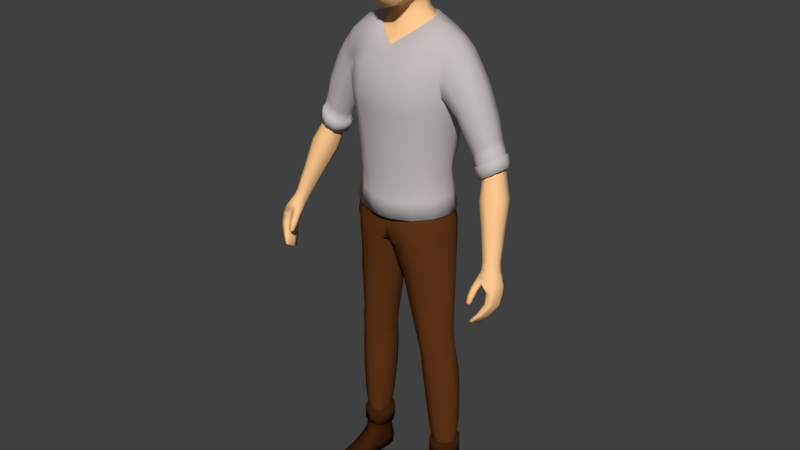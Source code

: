 # Source: RPGPlayer.blend  (saved by Blender 2.78.0; exported with 4.5.12 LTS)
import bpy
from mathutils import Matrix  # noqa: F401  (used for matrix-valued properties, if any)

bpy.ops.wm.read_factory_settings(use_empty=True)
scene = bpy.context.scene
scene.name = 'Scene'

# ---- collections
col_collection_1 = bpy.data.collections.new('Collection 1'); scene.collection.children.link(col_collection_1)
col_collection_2 = bpy.data.collections.new('Collection 2'); scene.collection.children.link(col_collection_2)
col_collection_11 = bpy.data.collections.new('Collection 11'); scene.collection.children.link(col_collection_11)
col_collection_12 = bpy.data.collections.new('Collection 12'); scene.collection.children.link(col_collection_12)
col_collection_13 = bpy.data.collections.new('Collection 13'); scene.collection.children.link(col_collection_13)

# ---- materials (node trees are filled in below, after node groups)
mat_skin = bpy.data.materials.new('Skin')
mat_skin.alpha_threshold = 0.0
mat_skin.use_transparent_shadow = False
mat_skin.diffuse_color = (1.0, 0.5884, 0.2773, 1.0)
mat_skin.roughness = 0.5
mat_skin.specular_intensity = 0.0
mat_pants = bpy.data.materials.new('Pants')
mat_pants.alpha_threshold = 0.0
mat_pants.use_transparent_shadow = False
mat_pants.diffuse_color = (0.1282, 0.03921, 0.01001, 1.0)
mat_pants.roughness = 0.5
mat_pants.specular_intensity = 0.0
mat_pants.line_color = (0.0, 0.0, 0.0, 1.0)
mat_shirt = bpy.data.materials.new('Shirt')
mat_shirt.alpha_threshold = 0.0
mat_shirt.use_transparent_shadow = False
mat_shirt.diffuse_color = (0.5705, 0.5206, 0.5206, 1.0)
mat_shirt.roughness = 0.5
mat_shirt.specular_intensity = 0.0
mat_shoes = bpy.data.materials.new('Shoes')
mat_shoes.alpha_threshold = 0.0
mat_shoes.use_transparent_shadow = False
mat_shoes.diffuse_color = (0.04955, 0.01551, 0.004561, 1.0)
mat_shoes.roughness = 0.5
mat_shoes.specular_intensity = 0.0

# ---- material node trees

# ---- world
world_world = bpy.data.worlds.new('World'); scene.world = world_world
world_world.color = (0.05088, 0.05088, 0.05088)
world_world.use_sun_shadow = False
world_world.sun_shadow_jitter_overblur = 0.0
world_world.cycles.sampling_method = 'MANUAL'

# ---- meshes
me_cube = bpy.data.meshes.new('Cube')
me_cube.from_pydata([(0.03403, 0.07692, 1.741), (0.03356, 0.06538, 1.653), (0.07583, 0.02442, 1.651), (0.07677, 0.03018, 1.733), (0.0754, -0.05268, 1.723), (0.07164, -0.05463, 1.632), (0.02928, -0.1053, 1.613), (0.03267, -0.1033, 1.721), (0.04285, 0.01653, 1.586), (0.02995, -0.05521, 1.571), (0.03372, 0.02971, 1.793), (0.03372, -0.05268, 1.788), (0.0, 0.0802, 1.744), (0.03551, 0.07779, 1.696), (0.0, 0.06867, 1.649), (0.0807, 0.03042, 1.69), (0.08028, -0.01061, 1.73), (0.07795, -0.05529, 1.676), (0.07703, -0.01255, 1.642), (0.03276, -0.1091, 1.668), (0.0, -0.1076, 1.722), (0.0, -0.1094, 1.607), (0.02834, -0.0187, 1.573), (0.0, -0.05664, 1.563), (0.0, 0.03114, 1.802), (0.0, -0.0548, 1.796), (0.03515, -0.01073, 1.796), (0.03817, 0.04551, 1.6), (0.03236, 0.06135, 1.776), (0.06223, 0.06195, 1.735), (0.06141, 0.05186, 1.655), (0.05177, -0.05388, 1.591), (0.05349, 0.0176, 1.606), (0.06184, 0.02839, 1.77), (0.0615, -0.05055, 1.764), (0.06019, -0.08668, 1.719), (0.05512, -0.08976, 1.622), (0.02967, -0.08918, 1.573), (0.03202, -0.08668, 1.765), (0.08435, -0.01121, 1.684), (0.06506, 0.06246, 1.695), (0.0527, -0.0155, 1.597), (0.06451, -0.01053, 1.77), (0.06093, -0.09111, 1.67), (0.04886, -0.07998, 1.589), (0.05256, -0.07633, 1.751), (0.04879, 0.04151, 1.617), (0.05347, 0.05222, 1.762), (0.0, 0.08128, 1.696), (0.0, -0.1156, 1.668), (0.0, -0.02409, 1.567), (0.0, -0.01091, 1.806), (0.0, 0.05716, 1.602), (0.0, 0.06397, 1.782), (0.0, -0.09309, 1.566), (0.0, -0.09034, 1.771), (0.1244, 0.06256, 0.9792), (0.1295, -0.03072, 0.9838), (0.1256, -0.02888, 1.162), (0.1517, 0.06082, 1.48), (0.1359, 0.05198, 1.242), (0.1261, 0.04821, 1.162), (0.0, 0.08455, 0.8956), (0.0, -0.06838, 0.8943), (0.0, 0.07948, 1.515), (0.0, -0.03847, 1.487), (0.1351, -0.02995, 1.242), (0.0, 0.08486, 1.115), (0.0, 0.08963, 1.197), (0.0, 0.1188, 1.319), (0.0, -0.09102, 1.192), (0.0, -0.08867, 1.107), (0.01728, 0.08576, 0.8971), (0.0142, -0.06906, 0.8928), (0.06348, 0.07253, 1.517), (0.0625, -0.03847, 1.487), (0.05963, -0.08698, 1.123), (0.06643, -0.09134, 1.208), (0.07697, -0.1068, 1.308), (0.07273, 0.1207, 1.327), (0.063, 0.09, 1.21), (0.05419, 0.08345, 1.129), (0.1597, 0.06815, 0.06917), (0.165, 0.01213, 0.07273), (0.1141, 0.06589, 0.06918), (0.1181, 0.0004562, 0.07273), (0.1468, -0.009802, 0.4978), (0.1487, 0.04866, 0.4981), (0.08565, 0.05711, 0.4966), (0.08735, -0.01911, 0.4961), (0.1453, 0.04394, 0.5615), (0.07578, 0.05363, 0.5557), (0.07656, -0.02778, 0.5554), (0.1415, -0.0153, 0.5611), (0.1414, 0.05679, 0.7926), (0.05209, 0.0696, 0.7712), (0.0413, -0.05867, 0.7692), (0.1422, -0.02882, 0.7932), (0.1657, 0.0037, 0.3346), (0.1582, 0.066, 0.3328), (0.09954, 0.0738, 0.3335), (0.09685, -0.008195, 0.3343), (0.133, 0.06222, 0.9169), (0.04054, 0.07918, 0.8632), (0.02904, -0.06564, 0.8578), (0.1351, -0.03293, 0.9191), (0.0, 0.09303, 1.04), (0.1199, -0.0293, 1.092), (0.1203, 0.04955, 1.091), (0.0, -0.08544, 1.036), (0.04404, 0.09069, 1.05), (0.04827, -0.08458, 1.048), (0.1462, -0.01412, 0.5257), (0.1475, 0.0447, 0.5262), (0.07978, 0.05465, 0.5231), (0.08293, -0.02259, 0.5224), (0.07993, 0.09759, 0.9421), (0.07917, -0.06241, 0.9421), (0.1098, 0.07325, 1.501), (0.1096, -0.023, 1.484), (0.09728, -0.06351, 1.14), (0.1054, -0.06647, 1.225), (0.1167, -0.07725, 1.325), (0.1171, 0.1054, 1.332), (0.1053, 0.07824, 1.226), (0.09681, 0.07187, 1.146), (0.1358, 0.07451, 0.06917), (0.1398, 0.003133, 0.07273), (0.1141, -0.037, 0.4962), (0.1192, 0.06387, 0.4979), (0.1112, 0.05951, 0.5591), (0.1082, -0.04104, 0.5583), (0.09776, -0.06716, 0.7812), (0.0987, 0.08747, 0.7803), (0.129, -0.01505, 0.3344), (0.1301, 0.08591, 0.3338), (0.08986, 0.09441, 0.8874), (0.08803, -0.06823, 0.8885), (0.08959, -0.06467, 1.068), (0.08851, 0.07585, 1.072), (0.1166, 0.05996, 0.5254), (0.1118, -0.04106, 0.523), (0.1466, 0.08666, 1.417), (0.142, -0.03904, 1.411), (0.0, 0.1213, 1.42), (0.07532, -0.09608, 1.392), (0.07245, 0.1189, 1.426), (0.1164, 0.1079, 1.423), (0.1168, -0.06899, 1.405), (0.0, -0.08167, 0.969), (0.03245, -0.08122, 0.9751), (0.0, 0.1005, 0.9695), (0.1241, -0.0306, 1.041), (0.1192, 0.05908, 1.036), (0.03161, 0.09934, 0.9753), (0.08314, -0.0654, 1.008), (0.08261, 0.09251, 1.002), (0.0, -0.1002, 1.379), (0.0, -0.1102, 1.309), (0.1355, 0.03544, 0.9885), (0.0, 0.05042, 0.8902), (0.1308, 0.02968, 1.164), (0.1404, 0.03248, 1.24), (0.1527, 0.04228, 1.328), (0.009133, 0.04862, 0.8876), (0.07714, 0.02429, 1.522), (0.163, 0.05196, 0.06921), (0.1129, 0.04942, 0.06921), (0.07271, 0.03711, 0.4952), (0.1612, 0.03333, 0.4985), (0.1562, 0.02899, 0.5619), (0.0622, 0.03309, 0.5538), (0.02768, 0.03469, 0.7672), (0.1558, 0.03271, 0.7952), (0.0879, 0.04764, 0.3331), (0.1708, 0.04335, 0.3334), (0.147, 0.03517, 0.9237), (0.0165, 0.04041, 0.8525), (0.1249, 0.03044, 1.095), (0.1605, 0.02968, 0.5266), (0.06633, 0.034, 0.5214), (0.1145, 0.02611, 1.506), (0.1287, 0.03323, 1.045), (0.3842, -0.04684, 0.8803), (0.3874, -0.07941, 0.8916), (0.3415, -0.1022, 0.8866), (0.3574, -0.04384, 0.8782), (0.3766, -0.09556, 0.8945), (0.3887, -0.06296, 0.885), (0.3407, -0.07046, 0.8816), (0.2671, 0.03332, 1.124), (0.317, 0.02401, 1.155), (0.2884, -0.007837, 1.143), (0.2985, 0.05854, 1.136), (0.2724, -0.002068, 1.134), (0.3113, 0.004191, 1.156), (0.315, 0.04744, 1.148), (0.2692, 0.0467, 1.124), (0.1569, 0.06784, 1.351), (0.1816, 0.06126, 1.451), (0.1702, -0.005968, 1.453), (0.1561, -0.02757, 1.348), (0.166, 0.08126, 1.407), (0.1591, -0.02875, 1.399), (0.1792, 0.02556, 1.464), (0.1576, 0.04122, 1.33), (0.1441, 0.02724, 1.49), (0.1452, -0.0372, 1.341), (0.1436, -0.008116, 1.475), (0.1454, 0.07094, 1.349), (0.3441, -0.05786, 0.8818), (0.3124, -0.03983, 1.077), (0.3206, 0.03829, 1.06), (0.291, -0.03813, 1.068), (0.2818, 0.009475, 1.053), (0.2851, 0.0251, 1.05), (0.3476, 0.02556, 1.074), (0.3492, -0.0006882, 1.083), (0.3403, -0.02646, 1.085), (0.2339, -0.01701, 1.233), (0.2466, -0.02231, 1.255), (0.2704, 0.05639, 1.284), (0.2523, 0.06896, 1.255), (0.2773, 0.02519, 1.296), (0.2675, -0.005899, 1.286), (0.2235, 0.03644, 1.212), (0.231, 0.05578, 1.225), (0.2835, -0.00847, 1.156), (0.2908, 0.06034, 1.157), (0.307, 0.004495, 1.172), (0.2648, 0.04979, 1.142), (0.2671, -0.001826, 1.145), (0.3081, 0.04786, 1.17), (0.3115, 0.02297, 1.174), (0.2612, 0.03514, 1.138), (0.3481, -0.1496, 0.7677), (0.3474, -0.1093, 0.7464), (0.355, -0.1496, 0.7677), (0.3548, -0.1093, 0.7464), (0.3789, -0.1205, 0.8198), (0.3772, -0.06759, 0.8002), (0.3955, -0.06759, 0.8002), (0.396, -0.1205, 0.8198), (0.3769, -0.1119, 0.8493), (0.3749, -0.05268, 0.8315), (0.3953, -0.05268, 0.8315), (0.3958, -0.1119, 0.8493), (0.3635, -0.0877, 0.7693), (0.3784, -0.0877, 0.7693), (0.3788, -0.1343, 0.7904), (0.365, -0.1343, 0.7904), (0.3348, -0.1439, 0.8147), (0.3343, -0.1206, 0.8611), (0.3337, -0.1352, 0.8107), (0.3415, -0.1433, 0.8153), (0.3547, -0.1098, 0.8739), (0.3415, -0.1349, 0.8115), (0.3545, -0.08989, 0.8605), (0.3325, -0.1345, 0.8401), (0.3295, -0.1211, 0.8309), (0.3467, -0.12, 0.8312), (0.3468, -0.1357, 0.8393), (0.3457, -0.1223, 0.7514), (0.3455, -0.1367, 0.7599), (0.3493, -0.1245, 0.8548), (0.3567, -0.1367, 0.7599), (0.3565, -0.1223, 0.7514), (0.4004, -0.08275, 0.8068), (0.3998, -0.1011, 0.8142), (0.3727, -0.09927, 0.8137), (0.3724, -0.08275, 0.8068), (0.4008, -0.07151, 0.8374), (0.4008, -0.09033, 0.8434), (0.369, -0.09033, 0.8434), (0.369, -0.07151, 0.8374), (0.361, -0.117, 0.7838), (0.3621, -0.1017, 0.7763), (0.3824, -0.1017, 0.7763), (0.3819, -0.1186, 0.7844), (0.3485, -0.1073, 0.8464), (0.3652, -0.04805, 0.8538), (0.3921, -0.04805, 0.8538), (0.3892, -0.1039, 0.8736), (0.3994, -0.06645, 0.8604), (0.3994, -0.08485, 0.8669), (0.3306, -0.1044, 0.8562), (0.3575, -0.06645, 0.8604), (0.3603, -0.08189, 0.9245), (0.3399, -0.08235, 0.9202), (0.3342, -0.04645, 0.9123), (0.3752, -0.05513, 0.9194), (0.3501, -0.03651, 0.9119), (0.3329, -0.05607, 0.9133), (0.3742, -0.04166, 0.9161), (0.3734, -0.06941, 0.9236), (0.2037, -0.01674, 1.287), (0.233, 0.06157, 1.37), (0.2381, 0.02646, 1.384), (0.1959, 0.0379, 1.263), (0.2126, -0.02606, 1.323), (0.2161, 0.07321, 1.327), (0.2306, -0.007138, 1.374), (0.2023, 0.06053, 1.284), (0.1134, -0.133, -0.00491), (0.1156, -0.1371, 0.0146), (0.1178, 0.07146, -0.001581), (0.1877, -0.1304, -0.00491), (0.1864, -0.1345, 0.0146), (0.1592, 0.07414, -0.001581), (0.1197, -0.01511, 0.006025), (0.1747, -0.01175, 0.003914), (0.1645, 0.05401, -0.002362), (0.115, 0.05082, -0.002362), (0.138, 0.08197, -0.001249), (0.1496, -0.136, -0.00491), (0.15, -0.1401, 0.0146), (0.1436, -0.01375, 0.003914), (0.1394, 0.05696, -0.002197), (0.1129, -0.08862, -0.00449), (0.1846, -0.084, -0.00449), (0.1462, -0.07864, 0.0285), (0.1215, -0.08067, 0.0285), (0.1746, -0.07354, 0.0285), (0.148, -0.08636, -0.00449), (0.1075, -0.141, 0.005726), (0.1357, 0.08728, 0.03073), (0.1946, -0.1373, 0.005726), (0.1733, -0.001271, 0.03863), (0.1668, 0.05741, 0.0313), (0.1626, 0.07765, 0.03118), (0.1118, 0.07427, 0.03134), (0.1093, 0.05377, 0.03138), (0.1104, -0.01053, 0.03863), (0.1501, -0.1424, 0.005726), (0.1102, -0.08514, 0.012), (0.186, -0.07785, 0.012), (0.179, -0.04506, -0.0009697), (0.122, -0.04273, 0.04598), (0.116, -0.04912, -0.0009697), (0.1431, -0.04062, 0.04598), (0.1692, -0.03576, 0.04505), (0.1456, -0.04721, -0.0009697), (0.1757, -0.03848, 0.0271), (0.1122, -0.04587, 0.02464), (0.1598, 0.01458, 0.08743), (0.1567, 0.06461, 0.08645), (0.1184, 0.0621, 0.08648), (0.1207, 0.008109, 0.08743), (0.1387, 0.008009, 0.08743), (0.1369, 0.07098, 0.08648), (0.1153, 0.04835, 0.08648), (0.1617, 0.04885, 0.0865), (0.16, 0.06643, 0.217), (0.1092, 0.06838, 0.2179), (0.1067, -0.001605, 0.2204), (0.1654, 0.009687, 0.2204), (0.1351, -0.005782, 0.2204), (0.1349, 0.07546, 0.2178), (0.09966, 0.05292, 0.2177), (0.17, 0.04613, 0.2175), (0.04204, 0.05684, 1.55), (0.05518, 0.0219, 1.541), (0.03635, -0.01328, 1.525), (0.0, 0.06743, 1.553), (0.0, -0.0238, 1.518), (0.04695, 0.01913, 1.564), (0.02932, -0.01257, 1.551), (0.0, 0.05976, 1.576), (0.03739, 0.04916, 1.576), (0.0, -0.02115, 1.544), (0.3319, -0.1321, 0.813), (0.3435, -0.1313, 0.8137), (0.3435, -0.1437, 0.8194), (0.3336, -0.1438, 0.8188), (0.3361, -0.0008908, 0.9824), (0.3095, -0.02486, 0.9797), (0.3615, -0.009648, 0.9915), (0.3574, -0.0488, 1.001), (0.3396, -0.06203, 0.9978), (0.3183, -0.06129, 0.9907), (0.3118, -0.01238, 0.9778), (0.3628, -0.02921, 0.9974), (0.369, -0.08842, 0.9054), (0.3437, -0.09157, 0.9), (0.3414, -0.05461, 0.894), (0.3813, -0.06073, 0.8983), (0.3548, -0.04339, 0.8919), (0.3393, -0.06495, 0.8944), (0.3787, -0.04706, 0.8946), (0.3798, -0.07479, 0.904), (0.1373, 0.08505, 0.002817), (0.1906, -0.1328, -0.003558), (0.176, -0.01041, 0.008329), (0.1657, 0.05549, 0.00192), (0.1602, 0.07669, 0.002585), (0.1157, 0.07392, 0.002605), (0.1128, 0.05223, 0.00193), (0.1173, -0.01453, 0.01017), (0.1499, -0.1383, -0.003558), (0.111, -0.08818, -0.002393), (0.1866, -0.08322, -0.002393), (0.1111, -0.1355, -0.003558), (0.1141, -0.0487, 0.002287), (0.1807, -0.04409, 0.002287), (0.0, 0.1133, 1.3), (0.07587, -0.1002, 1.293), (0.07078, 0.1149, 1.302), (0.1148, 0.1003, 1.309), (0.1149, -0.07557, 1.304), (0.1511, 0.04115, 1.309), (0.0, -0.1031, 1.292), (0.1436, 0.0645, 1.313), (0.1439, -0.03585, 1.316), (0.1433, -0.01859, 0.623), (0.1469, 0.0459, 0.6235), (0.06657, 0.05655, 0.614), (0.06308, -0.03565, 0.6135), (0.1057, -0.0464, 0.6184), (0.1087, 0.06694, 0.6183), (0.05271, 0.03319, 0.6123), (0.1562, 0.02985, 0.6241), (0.1329, 0.006896, 0.9865), (0.1285, 0.004324, 1.163), (0.138, 0.005501, 1.241), (0.1639, 0.03478, 0.07073), (0.0732, 0.01406, 0.4956), (0.06212, 0.007618, 0.5543), (0.02282, -0.005766, 0.7667), (0.08796, 0.02305, 0.3332), (0.01106, -0.005724, 0.8523), (0.1226, 0.004557, 1.093), (0.06747, 0.01085, 0.5218), (0.06595, -0.0668, 1.445), (0.1127, -0.04284, 1.45), (0.1266, 0.005619, 1.043), (0.0, -0.003903, 0.8921), (0.007969, -0.00215, 0.8898), (0.1151, 0.02829, 0.07073), (0.1592, 0.01763, 0.4984), (0.1542, 0.0126, 0.5619), (0.1563, 0.004894, 0.7945), (0.1716, 0.02586, 0.334), (0.1482, 0.004728, 0.9224), (0.1588, 0.01365, 0.5266), (0.0, -0.06721, 1.44), (0.341, -0.08416, 0.8838), (0.3029, -0.001528, 1.151), (0.2683, 0.01844, 1.128), (0.3827, -0.08638, 0.8929), (0.1667, -0.01725, 1.431), (0.1571, 0.01159, 1.331), (0.1491, 0.009324, 1.329), (0.1429, -0.02146, 1.447), (0.3301, -0.03237, 1.082), (0.2843, -0.01095, 1.059), (0.2254, 0.01425, 1.218), (0.26, -0.01363, 1.276), (0.2629, 0.01953, 1.14), (0.2983, -0.001688, 1.166), (0.3466, -0.1423, 0.7633), (0.3488, -0.1147, 0.85), (0.3981, -0.1094, 0.8166), (0.3987, -0.09964, 0.8459), (0.3805, -0.1254, 0.787), (0.3342, -0.139, 0.8124), (0.3415, -0.1385, 0.8132), (0.3546, -0.09847, 0.8663), (0.3467, -0.1268, 0.8347), (0.3308, -0.1269, 0.8348), (0.356, -0.1423, 0.7633), (0.3754, -0.1084, 0.8163), (0.3724, -0.09964, 0.8459), (0.3627, -0.1245, 0.7866), (0.395, -0.09305, 0.8698), (0.3322, -0.1114, 0.8583), (0.3678, -0.0748, 0.924), (0.3345, -0.06744, 0.916), (0.2238, -0.01598, 1.356), (0.1977, 0.01364, 1.27), (0.117, 0.02238, 0.001257), (0.1689, 0.02564, 0.0003459), (0.1412, 0.02645, 0.0004392), (0.1098, 0.02603, 0.03451), (0.1696, 0.0321, 0.03447), (0.1176, 0.03099, 0.08689), (0.1609, 0.03407, 0.0869), (0.171, 0.03007, 0.2186), (0.09942, 0.0269, 0.2185), (0.3326, -0.1371, 0.8155), (0.3435, -0.1366, 0.8162), (0.3119, -0.04053, 0.9839), (0.3497, -0.0545, 0.9995), (0.3751, -0.08067, 0.9046), (0.3401, -0.07656, 0.8966), (0.1701, 0.02706, 0.004685), (0.1147, 0.02343, 0.005485), (0.1476, 0.007907, 1.31), (0.048, 0.003195, 0.6119), (0.1594, 0.009696, 0.624), (0.1645, -0.02565, 1.339), (0.191, 0.06099, 1.438), (0.1902, 0.02572, 1.451), (0.1644, 0.04063, 1.321), (0.1686, -0.02827, 1.385), (0.176, 0.07799, 1.393), (0.181, -0.006176, 1.439), (0.1664, 0.0642, 1.346), (0.1643, 0.01195, 1.32), (0.1768, -0.01703, 1.418), (0.3025, 0.05496, 1.123), (0.2697, 0.0291, 1.111), (0.3208, 0.04357, 1.135), (0.3165, -0.001234, 1.143), (0.2927, -0.0135, 1.131), (0.2757, -0.00845, 1.122), (0.272, 0.04288, 1.111), (0.3227, 0.01964, 1.142), (0.2711, 0.01324, 1.116), (0.3077, -0.006987, 1.139), (0.1429, 0.05238, 0.7079), (0.06234, 0.0645, 0.6929), (0.05219, -0.04716, 0.6914), (0.1455, -0.02166, 0.7084), (0.1017, -0.05677, 0.6998), (0.1033, 0.07961, 0.6995), (0.04019, 0.03394, 0.6897), (0.1576, 0.0316, 0.7097), (0.1578, 0.007228, 0.7092), (0.03542, -0.001297, 0.6893), (0.1497, 0.05033, 0.4801), (0.08718, 0.05868, 0.4788), (0.08905, -0.0177, 0.4785), (0.148, -0.008343, 0.48), (0.1204, 0.06617, 0.4801), (0.116, -0.03307, 0.4788), (0.1624, 0.0345, 0.4805), (0.07434, 0.03836, 0.4775), (0.07518, 0.01515, 0.478), (0.1603, 0.0186, 0.4805), (0.1617, 0.0002147, 0.4162), (0.1252, 0.08285, 0.416), (0.1217, -0.02287, 0.4154), (0.1666, 0.03871, 0.4158), (0.08023, 0.04287, 0.4141), (0.07906, 0.01855, 0.4141), (0.1675, 0.02172, 0.4161), (0.1544, 0.06064, 0.4153), (0.0926, 0.06898, 0.415), (0.08931, -0.01232, 0.415), (0.1898, -0.0272, 1.355), (0.1948, 0.076, 1.361), (0.2049, -0.00664, 1.407), (0.1842, 0.06135, 1.318), (0.1804, 0.01277, 1.296), (0.1995, -0.01652, 1.388), (0.1828, -0.02189, 1.316), (0.2118, 0.06083, 1.407), (0.2148, 0.02608, 1.422), (0.1796, 0.03931, 1.294)], [], [(0, 13, 48, 12), (0, 12, 53, 28), (0, 28, 47, 29), (0, 29, 40, 13), (1, 14, 48, 13), (1, 13, 40, 30), (1, 30, 46, 27), (1, 27, 52, 14), (2, 15, 39, 18), (2, 18, 41, 32), (2, 32, 46, 30), (2, 30, 40, 15), (3, 16, 39, 15), (3, 15, 40, 29), (3, 29, 47, 33), (3, 33, 42, 16), (4, 17, 39, 16), (4, 16, 42, 34), (4, 34, 45, 35), (4, 35, 43, 17), (5, 18, 39, 17), (5, 17, 43, 36), (5, 36, 44, 31), (5, 31, 41, 18), (6, 19, 49, 21), (6, 21, 54, 37), (6, 37, 44, 36), (6, 36, 43, 19), (7, 20, 49, 19), (7, 19, 43, 35), (7, 35, 45, 38), (7, 38, 55, 20), (8, 27, 46, 32), (8, 32, 41, 22), (9, 23, 50, 22), (9, 22, 41, 31), (9, 31, 44, 37), (9, 37, 54, 23), (10, 24, 51, 26), (10, 26, 42, 33), (10, 33, 47, 28), (10, 28, 53, 24), (11, 26, 51, 25), (11, 25, 55, 38), (11, 38, 45, 34), (11, 34, 42, 26), (406, 80, 68, 404), (111, 76, 71, 109), (146, 79, 69, 144), (405, 78, 158, 410), (76, 77, 70, 71), (154, 72, 62, 151), (432, 444, 157, 145), (369, 366, 22, 50), (436, 73, 63, 435), (80, 81, 67, 68), (430, 422, 58, 107), (422, 423, 66, 58), (496, 451, 207, 412), (124, 125, 81, 80), (485, 344, 83, 424), (181, 165, 75, 119), (433, 119, 75, 432), (156, 116, 72, 154), (120, 121, 77, 76), (408, 122, 78, 405), (147, 123, 79, 146), (138, 120, 76, 111), (407, 124, 80, 406), (368, 367, 52, 27), (365, 368, 27, 8), (349, 345, 82, 126), (350, 346, 84, 167), (348, 347, 85, 127), (141, 115, 89, 128), (180, 114, 88, 168), (140, 113, 87, 129), (443, 112, 86, 438), (498, 413, 93, 439), (418, 414, 90, 130), (419, 415, 91, 171), (417, 416, 92, 131), (137, 104, 96, 132), (177, 103, 95, 172), (136, 102, 94, 133), (442, 105, 97, 440), (541, 548, 101, 134), (543, 547, 100, 174), (540, 546, 99, 135), (421, 57, 105, 442), (116, 56, 102, 136), (164, 72, 103, 177), (117, 73, 104, 137), (155, 138, 111, 150), (125, 139, 110, 81), (434, 430, 107, 152), (81, 110, 106, 67), (150, 111, 109, 149), (439, 93, 112, 443), (130, 90, 113, 140), (171, 91, 114, 180), (131, 92, 115, 141), (93, 131, 141, 112), (91, 130, 140, 114), (61, 108, 139, 125), (152, 107, 138, 155), (57, 117, 137, 105), (72, 116, 136, 103), (545, 539, 98, 441), (547, 540, 135, 100), (103, 136, 133, 95), (105, 137, 132, 97), (413, 417, 131, 93), (415, 418, 130, 91), (114, 140, 129, 88), (112, 141, 128, 86), (344, 348, 127, 83), (346, 349, 126, 84), (411, 60, 124, 407), (107, 58, 120, 138), (142, 209, 123, 147), (412, 207, 122, 408), (58, 66, 121, 120), (153, 56, 116, 156), (452, 208, 119, 433), (206, 181, 119, 208), (60, 61, 125, 124), (207, 143, 148, 122), (59, 142, 147, 118), (118, 147, 146, 74), (122, 148, 145, 78), (74, 146, 144, 64), (108, 153, 156, 139), (57, 152, 155, 117), (73, 150, 149, 63), (421, 434, 152, 57), (117, 155, 150, 73), (139, 156, 154, 110), (110, 154, 151, 106), (158, 78, 145, 157), (56, 153, 182, 159), (59, 118, 181, 206), (426, 171, 180, 431), (90, 170, 179, 113), (153, 108, 178, 182), (436, 164, 177, 429), (56, 159, 176, 102), (539, 541, 134, 98), (546, 542, 175, 99), (102, 176, 173, 94), (429, 177, 172, 427), (497, 419, 171, 426), (414, 420, 170, 90), (113, 179, 169, 87), (431, 180, 168, 425), (484, 350, 167, 437), (366, 365, 8, 22), (118, 74, 165, 181), (345, 351, 166, 82), (411, 209, 163, 409), (61, 60, 162, 161), (108, 61, 161, 178), (72, 164, 160, 62), (458, 227, 192, 446), (493, 387, 189, 445), (209, 142, 202, 198), (142, 59, 199, 202), (385, 389, 184, 188), (163, 209, 198, 205), (492, 382, 187, 448), (59, 206, 204, 199), (206, 208, 200, 204), (452, 143, 203, 449), (451, 163, 205, 450), (387, 384, 210, 189), (388, 385, 188, 183), (143, 207, 201, 203), (227, 231, 194, 192), (457, 234, 190, 447), (384, 386, 186, 210), (230, 228, 193, 197), (386, 388, 183, 186), (228, 232, 196, 193), (232, 233, 191, 196), (233, 229, 195, 191), (382, 383, 185, 187), (234, 230, 197, 190), (513, 514, 213, 211), (509, 511, 216, 212), (515, 509, 212, 215), (511, 516, 217, 216), (510, 515, 215, 214), (518, 513, 211, 453), (516, 512, 218, 217), (517, 510, 214, 454), (298, 302, 226, 225), (297, 301, 224, 223), (296, 297, 223, 221), (300, 296, 221, 222), (302, 300, 222, 226), (478, 298, 225, 455), (299, 295, 219, 220), (477, 299, 220, 456), (225, 226, 230, 234), (223, 224, 229, 233), (221, 223, 233, 232), (222, 221, 232, 228), (226, 222, 228, 230), (455, 225, 234, 457), (220, 219, 231, 227), (456, 220, 227, 458), (286, 210, 186, 280), (280, 186, 183, 281), (473, 448, 187, 282), (282, 187, 185, 255), (459, 469, 237, 235), (249, 242, 239, 250), (463, 461, 242, 249), (247, 240, 241, 248), (276, 270, 240, 247), (242, 246, 243, 239), (461, 462, 246, 242), (240, 244, 245, 241), (270, 274, 244, 240), (262, 276, 247, 236), (236, 247, 248, 238), (469, 463, 249, 237), (237, 249, 250, 235), (474, 445, 189, 285), (285, 189, 257, 279), (460, 466, 255, 264), (264, 255, 185, 252), (464, 465, 254, 251), (372, 261, 258, 373), (489, 467, 261, 372), (370, 259, 260, 371), (488, 468, 259, 370), (238, 248, 277, 266), (266, 277, 278, 265), (459, 472, 275, 263), (263, 275, 276, 262), (470, 471, 273, 269), (269, 273, 274, 270), (241, 245, 271, 267), (267, 271, 272, 268), (472, 470, 269, 275), (275, 269, 270, 276), (248, 241, 267, 277), (277, 267, 268, 278), (236, 238, 266, 262), (262, 266, 265, 263), (281, 183, 188, 283), (283, 188, 184, 284), (257, 189, 210, 286), (273, 257, 286, 274), (471, 466, 257, 273), (271, 283, 284, 272), (245, 281, 283, 271), (246, 282, 255, 243), (462, 473, 282, 246), (244, 280, 281, 245), (274, 286, 280, 244), (261, 264, 252, 258), (467, 460, 264, 261), (259, 285, 279, 260), (468, 474, 285, 259), (378, 379, 288, 287), (374, 376, 293, 291), (380, 374, 291, 289), (376, 381, 290, 293), (375, 380, 289, 292), (491, 378, 287, 475), (381, 377, 294, 290), (490, 375, 292, 476), (554, 549, 299, 477), (549, 555, 295, 299), (553, 558, 298, 478), (552, 550, 300, 302), (550, 556, 296, 300), (556, 557, 297, 296), (557, 551, 301, 297), (558, 552, 302, 298), (331, 167, 84, 330), (325, 126, 82, 329), (333, 315, 304, 324), (335, 322, 307, 326), (323, 319, 306, 314), (481, 480, 310, 316), (483, 424, 83, 327), (343, 337, 85, 332), (329, 82, 166, 328), (313, 308, 311, 317), (482, 437, 167, 331), (305, 313, 317, 312), (479, 481, 316, 309), (320, 321, 304, 315), (322, 320, 315, 307), (326, 307, 315, 333), (330, 84, 126, 325), (338, 341, 323, 318), (340, 339, 320, 322), (318, 323, 314, 303), (339, 337, 321, 320), (341, 336, 319, 323), (342, 340, 322, 335), (403, 342, 335, 400), (324, 304, 321, 334), (395, 330, 325, 390), (391, 326, 333, 398), (495, 482, 331, 396), (394, 329, 328, 393), (402, 343, 332, 397), (494, 483, 327, 392), (398, 333, 324, 401), (401, 324, 334, 399), (390, 325, 329, 394), (396, 331, 330, 395), (399, 334, 343, 402), (392, 327, 342, 403), (327, 83, 340, 342), (316, 310, 336, 341), (127, 85, 337, 339), (83, 127, 339, 340), (309, 316, 341, 338), (334, 321, 337, 343), (352, 359, 351, 345), (487, 358, 350, 484), (353, 357, 349, 346), (355, 356, 348, 344), (356, 354, 347, 348), (358, 353, 346, 350), (357, 352, 345, 349), (486, 355, 344, 485), (441, 98, 355, 486), (135, 99, 352, 357), (174, 100, 353, 358), (134, 101, 354, 356), (98, 134, 356, 355), (100, 135, 357, 353), (428, 174, 358, 487), (99, 175, 359, 352), (75, 165, 361, 362), (165, 74, 360, 361), (74, 64, 363, 360), (65, 75, 362, 364), (362, 361, 365, 366), (361, 360, 368, 365), (360, 363, 367, 368), (364, 362, 366, 369), (464, 488, 370, 253), (253, 370, 371, 256), (465, 489, 372, 254), (254, 372, 373, 251), (454, 214, 375, 490), (217, 218, 377, 381), (453, 211, 378, 491), (214, 215, 380, 375), (216, 217, 381, 376), (215, 212, 374, 380), (212, 216, 376, 374), (211, 213, 379, 378), (287, 288, 383, 382), (291, 293, 388, 386), (289, 291, 386, 384), (293, 290, 385, 388), (292, 289, 384, 387), (475, 287, 382, 492), (290, 294, 389, 385), (476, 292, 387, 493), (310, 392, 403, 336), (318, 399, 402, 338), (312, 396, 395, 305), (313, 390, 394, 308), (400, 335, 326, 391), (314, 398, 401, 303), (480, 494, 392, 310), (338, 402, 397, 309), (308, 394, 393, 311), (479, 495, 396, 312), (306, 391, 398, 314), (305, 395, 390, 313), (319, 400, 391, 306), (336, 403, 400, 319), (303, 401, 399, 318), (60, 411, 409, 162), (66, 412, 408, 121), (209, 411, 407, 123), (123, 407, 406, 79), (121, 408, 405, 77), (423, 496, 412, 66), (77, 405, 410, 70), (79, 406, 404, 69), (519, 526, 420, 414), (528, 525, 419, 497), (520, 524, 418, 415), (522, 523, 417, 413), (523, 521, 416, 417), (525, 520, 415, 419), (524, 519, 414, 418), (527, 522, 413, 498), (526, 527, 498, 420), (521, 528, 497, 416), (162, 409, 496, 423), (309, 397, 495, 479), (311, 393, 494, 480), (288, 476, 493, 383), (294, 475, 492, 389), (218, 453, 491, 377), (213, 454, 490, 379), (256, 371, 489, 465), (251, 373, 488, 464), (101, 428, 487, 354), (175, 441, 486, 359), (359, 486, 485, 351), (354, 487, 484, 347), (393, 328, 483, 494), (397, 332, 482, 495), (312, 317, 481, 479), (332, 85, 437, 482), (328, 166, 424, 483), (317, 311, 480, 481), (555, 553, 478, 295), (551, 554, 477, 301), (379, 490, 476, 288), (377, 491, 475, 294), (258, 252, 474, 468), (260, 279, 460, 467), (272, 284, 473, 462), (243, 255, 466, 471), (250, 239, 470, 472), (239, 243, 471, 470), (235, 250, 472, 459), (373, 258, 468, 488), (371, 260, 467, 489), (253, 256, 465, 464), (279, 257, 466, 460), (252, 185, 445, 474), (265, 278, 463, 469), (268, 272, 462, 461), (278, 268, 461, 463), (263, 265, 469, 459), (284, 184, 448, 473), (224, 456, 458, 229), (219, 455, 457, 231), (301, 477, 456, 224), (295, 478, 455, 219), (514, 517, 454, 213), (512, 518, 453, 218), (231, 457, 447, 194), (207, 451, 450, 201), (208, 452, 449, 200), (389, 492, 448, 184), (383, 493, 445, 185), (229, 458, 446, 195), (347, 484, 437, 85), (115, 431, 425, 89), (416, 497, 426, 92), (104, 429, 427, 96), (544, 543, 174, 428), (73, 436, 429, 104), (92, 426, 431, 115), (159, 182, 434, 421), (143, 452, 433, 148), (170, 439, 443, 179), (182, 178, 430, 434), (159, 421, 442, 176), (548, 544, 428, 101), (176, 442, 440, 173), (420, 498, 439, 170), (179, 443, 438, 169), (148, 433, 432, 145), (351, 485, 424, 166), (409, 163, 451, 496), (161, 162, 423, 422), (178, 161, 422, 430), (164, 436, 435, 160), (75, 65, 444, 432), (200, 449, 508, 505), (201, 450, 507, 499), (205, 198, 506, 502), (204, 200, 505, 501), (199, 204, 501, 500), (202, 199, 500, 504), (198, 202, 504, 506), (450, 205, 502, 507), (203, 201, 499, 503), (449, 203, 503, 508), (195, 446, 518, 512), (194, 447, 517, 514), (447, 190, 510, 517), (191, 195, 512, 516), (446, 192, 513, 518), (190, 197, 515, 510), (196, 191, 516, 511), (197, 193, 509, 515), (193, 196, 511, 509), (192, 194, 514, 513), (96, 427, 528, 521), (173, 440, 527, 526), (440, 97, 522, 527), (133, 94, 519, 524), (172, 95, 520, 525), (132, 96, 521, 523), (97, 132, 523, 522), (95, 133, 524, 520), (427, 172, 525, 528), (94, 173, 526, 519), (542, 545, 441, 175), (169, 438, 538, 535), (89, 425, 537, 531), (425, 168, 536, 537), (87, 169, 535, 529), (86, 128, 534, 532), (88, 129, 533, 530), (438, 86, 532, 538), (129, 87, 529, 533), (168, 88, 530, 536), (128, 89, 531, 534), (535, 538, 545, 542), (531, 537, 544, 548), (537, 536, 543, 544), (529, 535, 542, 546), (532, 534, 541, 539), (530, 533, 540, 547), (538, 532, 539, 545), (533, 529, 546, 540), (536, 530, 547, 543), (534, 531, 548, 541), (505, 508, 554, 551), (499, 507, 553, 555), (502, 506, 552, 558), (501, 505, 551, 557), (500, 501, 557, 556), (504, 500, 556, 550), (506, 504, 550, 552), (507, 502, 558, 553), (503, 499, 555, 549), (508, 503, 549, 554)])
me_cube.polygons.foreach_set('use_smooth', [True] * 538)
me_cube.materials.append(mat_skin)
me_cube.use_remesh_preserve_volume = False
me_cube.use_remesh_preserve_attributes = False
me_cube.use_mirror_vertex_groups = False
me_cube.update()
me_cube_001 = bpy.data.meshes.new('Cube.001')
me_cube_001.from_pydata([(0.1378, 0.07372, 0.9263), (0.1354, -0.05292, 0.9229), (0.0, 0.104, 0.8947), (0.0, -0.07454, 0.8776), (0.0224, 0.1088, 0.8929), (0.0196, -0.08546, 0.8745), (0.1527, -0.01755, 0.4986), (0.1535, 0.05709, 0.5009), (0.08166, 0.06472, 0.4978), (0.0808, -0.02519, 0.4952), (0.1491, 0.0521, 0.5648), (0.07259, 0.0606, 0.5582), (0.07138, -0.03256, 0.5569), (0.1471, -0.02197, 0.5641), (0.1433, 0.06405, 0.7964), (0.04979, 0.0753, 0.7723), (0.04074, -0.0595, 0.7705), (0.1352, -0.04162, 0.7944), (0.1689, -0.002371, 0.3302), (0.1631, 0.07244, 0.3292), (0.09577, 0.07864, 0.3288), (0.0934, -0.01245, 0.3289), (0.1404, 0.06972, 0.8696), (0.03451, 0.0938, 0.8403), (0.02873, -0.07539, 0.8298), (0.1325, -0.04983, 0.8653), (0.1513, -0.02109, 0.5264), (0.152, 0.05392, 0.5281), (0.07699, 0.06232, 0.5235), (0.07675, -0.02878, 0.5211), (0.08784, 0.1047, 0.9093), (0.08876, -0.08558, 0.9025), (0.1156, -0.04229, 0.496), (0.1198, 0.07468, 0.5003), (0.1126, 0.07041, 0.5619), (0.1097, -0.04652, 0.5605), (0.09775, -0.06862, 0.7839), (0.099, 0.08999, 0.7834), (0.1307, -0.02171, 0.3296), (0.1307, 0.09035, 0.3295), (0.09282, 0.0986, 0.8544), (0.09274, -0.08042, 0.8439), (0.1169, 0.07164, 0.5267), (0.1133, -0.04582, 0.5232), (0.0, -0.08671, 0.9998), (0.03179, -0.08383, 1.001), (0.0, 0.105, 1.0), (0.13, -0.04275, 1.007), (0.1262, 0.06791, 1.006), (0.03214, 0.103, 1.001), (0.08644, -0.07989, 1.004), (0.08386, 0.09347, 1.004), (0.1566, 0.03876, 0.9346), (0.0, 0.06062, 0.8688), (0.004539, 0.06035, 0.8675), (0.0632, 0.03991, 0.4952), (0.1701, 0.03635, 0.5006), (0.1646, 0.03203, 0.5656), (0.05393, 0.03583, 0.5559), (0.02205, 0.03782, 0.7672), (0.1618, 0.03495, 0.8005), (0.07995, 0.05062, 0.328), (0.1786, 0.04682, 0.3295), (0.1592, 0.03719, 0.876), (0.01182, 0.05033, 0.8245), (0.1689, 0.03319, 0.5283), (0.05788, 0.03734, 0.5207), (0.1421, 0.03576, 1.007), (0.1584, 0.01628, 0.1087), (0.1557, 0.063, 0.108), (0.1191, 0.06221, 0.1077), (0.1178, 0.009826, 0.1062), (0.1395, 0.006953, 0.1087), (0.1372, 0.06921, 0.108), (0.1122, 0.04784, 0.1076), (0.1636, 0.04816, 0.108), (0.1634, 0.07128, 0.2151), (0.1054, 0.07395, 0.2151), (0.1042, -0.004796, 0.2167), (0.1683, 0.004336, 0.2174), (0.1362, -0.01143, 0.2173), (0.1348, 0.08299, 0.2154), (0.09267, 0.05255, 0.2149), (0.1765, 0.04912, 0.2155), (0.1473, -0.0244, 0.6251), (0.1485, 0.0538, 0.6254), (0.0659, 0.0629, 0.6157), (0.06135, -0.03922, 0.6147), (0.1064, -0.05079, 0.6201), (0.1089, 0.07241, 0.6204), (0.04523, 0.03559, 0.6134), (0.1641, 0.03223, 0.6268), (0.1541, -0.005462, 0.9326), (0.06362, 0.01001, 0.4948), (0.05329, 0.004195, 0.5555), (0.01718, -0.0081, 0.7667), (0.0793, 0.02028, 0.328), (0.009214, -0.007764, 0.8215), (0.05856, 0.007017, 0.5203), (0.1455, -0.0002649, 1.007), (0.0, -0.006665, 0.8653), (0.003362, -0.007368, 0.8621), (0.1688, 0.01285, 0.4999), (0.1637, 0.008385, 0.5654), (0.1588, -0.003272, 0.7994), (0.1804, 0.02371, 0.33), (0.156, -0.00482, 0.8742), (0.1677, 0.009516, 0.5278), (0.1131, 0.03, 0.1078), (0.1641, 0.03285, 0.1083), (0.1779, 0.02825, 0.2163), (0.09248, 0.02504, 0.2155), (0.04206, 0.000568, 0.6129), (0.1648, 0.006705, 0.6266), (0.1462, 0.05944, 0.7069), (0.05905, 0.06951, 0.6921), (0.05101, -0.04944, 0.6906), (0.1477, -0.02868, 0.7071), (0.103, -0.05969, 0.6989), (0.1044, 0.08245, 0.6989), (0.03416, 0.03665, 0.6887), (0.1639, 0.03381, 0.7094), (0.165, 0.004823, 0.7092), (0.02946, -0.003993, 0.6881), (0.1554, 0.0598, 0.4759), (0.08371, 0.06719, 0.4737), (0.08279, -0.02292, 0.4713), (0.1554, -0.01466, 0.4742), (0.1216, 0.07874, 0.4758), (0.118, -0.03822, 0.472), (0.1716, 0.03817, 0.4757), (0.06585, 0.04165, 0.4714), (0.0661, 0.01183, 0.4711), (0.1707, 0.0148, 0.4754), (0.1646, -0.008111, 0.414), (0.1259, 0.08772, 0.4147), (0.124, -0.03002, 0.4123), (0.176, 0.04276, 0.4145), (0.07095, 0.04623, 0.4113), (0.07003, 0.01568, 0.411), (0.1774, 0.01916, 0.4146), (0.1599, 0.06821, 0.4145), (0.08834, 0.07556, 0.4131), (0.08542, -0.01811, 0.4115), (0.0, -0.0769, 1.0), (0.03517, -0.07368, 1.001), (0.0, 0.09594, 1.0), (0.1243, -0.03076, 1.007), (0.1207, 0.06097, 1.006), (0.0341, 0.09611, 1.001), (0.08477, -0.06214, 1.004), (0.0829, 0.08891, 1.004), (0.1343, 0.03264, 1.007), (0.1341, 0.00376, 1.007), (0.0, -0.08587, 0.9383), (0.02667, -0.0829, 0.9384), (0.08829, -0.08107, 0.9533), (0.0, 0.1084, 0.9474), (0.1323, -0.04717, 0.9649), (0.1319, 0.0706, 0.9667), (0.02781, 0.1074, 0.948), (0.08642, 0.1003, 0.9569), (0.1487, 0.03753, 0.9714), (0.1485, -0.003238, 0.9703), (0.139, 0.0719, 0.8906), (0.02792, 0.1019, 0.8713), (0.02376, -0.0821, 0.8627), (0.1313, -0.05151, 0.8881), (0.09057, -0.08323, 0.8751), (0.09011, 0.1019, 0.8806), (0.007859, 0.05579, 0.859), (0.1578, 0.03805, 0.895), (0.006028, -0.007548, 0.8565), (0.1546, -0.00517, 0.8939)], [], [(160, 4, 2, 157), (101, 5, 3, 100), (161, 30, 4, 160), (43, 29, 9, 32), (66, 28, 8, 55), (42, 27, 7, 33), (107, 26, 6, 102), (113, 84, 13, 103), (89, 85, 10, 34), (90, 86, 11, 58), (88, 87, 12, 35), (41, 24, 16, 36), (64, 23, 15, 59), (40, 22, 14, 37), (106, 25, 17, 104), (136, 143, 21, 38), (138, 142, 20, 61), (135, 141, 19, 39), (173, 167, 25, 106), (169, 164, 22, 40), (170, 165, 23, 64), (168, 166, 24, 41), (103, 13, 26, 107), (34, 10, 27, 42), (58, 11, 28, 66), (35, 12, 29, 43), (13, 35, 43, 26), (11, 34, 42, 28), (167, 168, 41, 25), (165, 169, 40, 23), (140, 134, 18, 105), (142, 135, 39, 20), (23, 40, 37, 15), (25, 41, 36, 17), (84, 88, 35, 13), (86, 89, 34, 11), (28, 42, 33, 8), (26, 43, 32, 6), (159, 0, 30, 161), (158, 47, 50, 156), (155, 45, 44, 154), (163, 99, 47, 158), (156, 50, 45, 155), (159, 48, 67, 162), (94, 58, 66, 98), (10, 57, 65, 27), (172, 170, 64, 97), (164, 171, 63, 22), (134, 136, 38, 18), (141, 137, 62, 19), (22, 63, 60, 14), (97, 64, 59, 95), (112, 90, 58, 94), (85, 91, 57, 10), (27, 65, 56, 7), (98, 66, 55, 93), (4, 54, 53, 2), (76, 83, 75, 69), (111, 82, 74, 108), (77, 81, 73, 70), (79, 80, 72, 68), (80, 78, 71, 72), (82, 77, 70, 74), (81, 76, 69, 73), (110, 79, 68, 109), (105, 18, 79, 110), (39, 19, 76, 81), (61, 20, 77, 82), (38, 21, 78, 80), (18, 38, 80, 79), (20, 39, 81, 77), (96, 61, 82, 111), (19, 62, 83, 76), (114, 121, 91, 85), (123, 120, 90, 112), (115, 119, 89, 86), (117, 118, 88, 84), (118, 116, 87, 88), (120, 115, 86, 90), (119, 114, 85, 89), (122, 117, 84, 113), (121, 122, 113, 91), (116, 123, 112, 87), (21, 96, 111, 78), (62, 105, 110, 83), (83, 110, 109, 75), (78, 111, 108, 71), (29, 98, 93, 9), (87, 112, 94, 12), (24, 97, 95, 16), (139, 138, 61, 96), (166, 172, 97, 24), (12, 94, 98, 29), (162, 67, 99, 163), (57, 103, 107, 65), (171, 173, 106, 63), (143, 139, 96, 21), (63, 106, 104, 60), (91, 113, 103, 57), (65, 107, 102, 56), (54, 101, 100, 53), (16, 95, 123, 116), (60, 104, 122, 121), (104, 17, 117, 122), (37, 14, 114, 119), (59, 15, 115, 120), (36, 16, 116, 118), (17, 36, 118, 117), (15, 37, 119, 115), (95, 59, 120, 123), (14, 60, 121, 114), (137, 140, 105, 62), (56, 102, 133, 130), (9, 93, 132, 126), (93, 55, 131, 132), (7, 56, 130, 124), (6, 32, 129, 127), (8, 33, 128, 125), (102, 6, 127, 133), (33, 7, 124, 128), (55, 8, 125, 131), (32, 9, 126, 129), (130, 133, 140, 137), (126, 132, 139, 143), (132, 131, 138, 139), (124, 130, 137, 141), (127, 129, 136, 134), (125, 128, 135, 142), (133, 127, 134, 140), (128, 124, 141, 135), (131, 125, 142, 138), (129, 126, 143, 136), (49, 46, 146, 149), (47, 99, 153, 147), (48, 51, 151, 148), (45, 50, 150, 145), (50, 47, 147, 150), (67, 48, 148, 152), (51, 49, 149, 151), (44, 45, 145, 144), (99, 67, 152, 153), (52, 162, 163, 92), (0, 159, 162, 52), (31, 156, 155, 5), (92, 163, 158, 1), (5, 155, 154, 3), (1, 158, 156, 31), (48, 159, 161, 51), (51, 161, 160, 49), (49, 160, 157, 46), (52, 92, 173, 171), (5, 101, 172, 166), (0, 52, 171, 164), (101, 54, 170, 172), (4, 30, 169, 165), (1, 31, 168, 167), (31, 5, 166, 168), (54, 4, 165, 170), (30, 0, 164, 169), (92, 1, 167, 173)])
me_cube_001.polygons.foreach_set('use_smooth', [True] * 160)
me_cube_001.materials.append(mat_pants)
me_cube_001.use_remesh_preserve_volume = False
me_cube_001.use_remesh_preserve_attributes = False
me_cube_001.use_mirror_vertex_groups = False
me_cube_001.update()
me_cube_004 = bpy.data.meshes.new('Cube.004')
me_cube_004.from_pydata([(0.1355, -0.03457, 1.159), (0.156, 0.06871, 1.481), (0.1441, 0.07435, 1.237), (0.1351, 0.07036, 1.16), (0.0, 0.08215, 1.533), (0.0, -0.07152, 1.457), (0.1444, -0.03579, 1.237), (0.0, 0.1007, 1.118), (0.0, 0.1066, 1.201), (0.0, 0.1324, 1.333), (0.0, -0.1065, 1.196), (0.0, -0.1021, 1.112), (0.05565, 0.07441, 1.533), (0.05714, -0.03927, 1.5), (0.06045, -0.09763, 1.124), (0.0677, -0.1017, 1.207), (0.07633, -0.1143, 1.319), (0.0714, 0.1311, 1.335), (0.063, 0.1041, 1.209), (0.05502, 0.09752, 1.129), (0.0, 0.11, 1.05), (0.1301, -0.03548, 1.087), (0.125, 0.05929, 1.088), (0.0, -0.09906, 1.044), (0.04579, 0.1057, 1.057), (0.05044, -0.09539, 1.052), (0.116, 0.07788, 1.501), (0.1142, -0.0277, 1.491), (0.1053, -0.07281, 1.141), (0.1138, -0.07561, 1.222), (0.1243, -0.08491, 1.332), (0.1217, 0.1195, 1.34), (0.1113, 0.0897, 1.224), (0.102, 0.0835, 1.146), (0.09677, -0.07349, 1.069), (0.09337, 0.0875, 1.073), (0.1524, 0.09515, 1.418), (0.1507, -0.04857, 1.396), (0.0, 0.127, 1.423), (0.07361, -0.1036, 1.392), (0.07, 0.1254, 1.427), (0.1196, 0.1141, 1.424), (0.1219, -0.0773, 1.403), (0.0, -0.1032, 1.013), (0.0397, -0.09936, 1.013), (0.0, 0.1136, 1.016), (0.1316, -0.03877, 1.021), (0.1278, 0.07006, 1.021), (0.03697, 0.1132, 1.015), (0.09102, -0.07724, 1.017), (0.08708, 0.09842, 1.018), (0.0, -0.1089, 1.384), (0.0, -0.1205, 1.317), (0.1441, 0.03093, 1.163), (0.1533, 0.0339, 1.238), (0.1629, 0.04481, 1.324), (0.08014, 0.02675, 1.525), (0.1389, 0.03182, 1.092), (0.1178, 0.02439, 1.515), (0.1428, 0.03629, 1.022), (0.1598, 0.07783, 1.348), (0.185, 0.06698, 1.456), (0.1769, -0.01448, 1.46), (0.1593, -0.04005, 1.333), (0.1703, 0.09001, 1.406), (0.164, -0.04528, 1.388), (0.1823, 0.02523, 1.472), (0.1564, 0.04771, 1.321), (0.1532, 0.02552, 1.497), (0.1544, -0.04326, 1.337), (0.1496, -0.01467, 1.481), (0.153, 0.0887, 1.345), (0.2263, -0.02188, 1.232), (0.2459, -0.0285, 1.256), (0.2755, 0.06167, 1.288), (0.2511, 0.07731, 1.257), (0.2802, 0.02503, 1.3), (0.2753, -0.00928, 1.293), (0.2129, 0.03851, 1.212), (0.2248, 0.06447, 1.226), (0.2778, -0.02433, 1.167), (0.2851, 0.07414, 1.169), (0.3145, -0.004023, 1.19), (0.2534, 0.06239, 1.151), (0.2535, -0.01273, 1.153), (0.3128, 0.05768, 1.187), (0.3214, 0.02438, 1.194), (0.2412, 0.03839, 1.143), (0.1983, -0.02528, 1.282), (0.2412, 0.06779, 1.362), (0.2485, 0.02625, 1.376), (0.1869, 0.04098, 1.258), (0.2123, -0.03437, 1.318), (0.2193, 0.08335, 1.322), (0.2398, -0.01192, 1.371), (0.1976, 0.06954, 1.279), (0.0, 0.1241, 1.283), (0.07479, -0.11, 1.283), (0.06944, 0.1237, 1.291), (0.1197, 0.1115, 1.292), (0.1223, -0.08241, 1.295), (0.162, 0.04088, 1.294), (0.0, -0.1154, 1.276), (0.1518, 0.07892, 1.297), (0.1525, -0.04001, 1.299), (0.1426, 0.002034, 1.163), (0.1516, 0.003089, 1.238), (0.1376, 0.002155, 1.091), (0.06683, -0.07565, 1.444), (0.1167, -0.0546, 1.454), (0.1428, 0.002108, 1.022), (0.0, -0.08362, 1.431), (0.1709, -0.03389, 1.435), (0.1568, 0.004316, 1.315), (0.1612, 0.005397, 1.314), (0.149, -0.03472, 1.45), (0.2146, 0.009645, 1.216), (0.2633, -0.02375, 1.279), (0.2427, 0.0136, 1.145), (0.2997, -0.01818, 1.181), (0.2264, -0.02799, 1.351), (0.1883, 0.008896, 1.261), (0.1601, 0.004908, 1.296), (0.1645, -0.03744, 1.329), (0.1981, 0.0681, 1.435), (0.1989, 0.02517, 1.454), (0.1613, 0.0443, 1.31), (0.1729, -0.03978, 1.382), (0.1805, 0.08742, 1.39), (0.1917, -0.01196, 1.442), (0.1639, 0.07435, 1.34), (0.1607, 0.004393, 1.313), (0.1835, -0.02902, 1.418), (0.1917, -0.0387, 1.354), (0.1969, 0.0855, 1.361), (0.2144, -0.01219, 1.413), (0.1784, 0.07155, 1.315), (0.1698, 0.008392, 1.291), (0.2046, -0.02881, 1.39), (0.1773, -0.03232, 1.312), (0.2174, 0.06828, 1.405), (0.2222, 0.02573, 1.42), (0.1693, 0.04259, 1.29), (0.246, -0.01359, 1.187), (0.2952, 0.0558, 1.226), (0.3011, 0.0243, 1.235), (0.2344, 0.03697, 1.173), (0.2662, -0.02036, 1.204), (0.2719, 0.07057, 1.205), (0.2955, -0.00367, 1.23), (0.2448, 0.0592, 1.183), (0.2839, -0.01598, 1.22), (0.236, 0.01301, 1.176), (0.0, 0.07528, 1.533), (0.0, -0.06311, 1.455), (0.0542, 0.06792, 1.532), (0.05369, -0.03142, 1.499), (0.07495, 0.02589, 1.525), (0.0, -0.1085, 0.9613), (0.03438, -0.1041, 0.9613), (0.0, 0.1177, 0.9714), (0.1409, -0.04618, 0.9714), (0.1364, 0.074, 0.9714), (0.03123, 0.116, 0.9714), (0.09384, -0.08491, 0.965), (0.08927, 0.1036, 0.9714), (0.1538, 0.04079, 0.9714), (0.1561, 0.00119, 0.9714), (0.0, -0.09725, 0.9613), (0.03859, -0.09324, 0.9613), (0.0, 0.1064, 0.9714), (0.1348, -0.04091, 0.9714), (0.1308, 0.06766, 0.9714), (0.03574, 0.1049, 0.9714), (0.09232, -0.07591, 0.965), (0.08819, 0.09366, 0.9714), (0.1465, 0.03766, 0.9714), (0.1485, 0.001878, 0.9714), (0.2912, -0.02407, 1.135), (0.2982, 0.07365, 1.137), (0.3273, -0.003693, 1.157), (0.2667, 0.06233, 1.118), (0.2668, -0.01285, 1.12), (0.3255, 0.05707, 1.154), (0.334, 0.02414, 1.161), (0.2546, 0.03828, 1.11), (0.2562, 0.01319, 1.112), (0.3131, -0.01763, 1.148), (0.2775, -0.01967, 1.168), (0.2837, 0.06925, 1.17), (0.3108, -0.001427, 1.189), (0.2556, 0.05845, 1.153), (0.2974, -0.0144, 1.181), (0.246, 0.01464, 1.148), (0.2557, -0.008906, 1.155), (0.3089, 0.05473, 1.186), (0.3171, 0.02451, 1.192), (0.2448, 0.03696, 1.146), (0.2901, -0.004829, 1.135), (0.2945, 0.05446, 1.136), (0.3119, 0.00733, 1.148), (0.2754, 0.04744, 1.124), (0.2757, 0.00198, 1.125), (0.3109, 0.04453, 1.146), (0.316, 0.02437, 1.151), (0.2682, 0.03319, 1.119), (0.2691, 0.01802, 1.121), (0.3033, -0.0009848, 1.143)], [], [(98, 18, 8, 96), (25, 14, 11, 23), (40, 17, 9, 38), (97, 16, 52, 102), (14, 15, 10, 11), (108, 111, 51, 39), (18, 19, 7, 8), (107, 105, 0, 21), (105, 106, 6, 0), (122, 114, 69, 104), (32, 33, 19, 18), (58, 56, 13, 27), (109, 27, 13, 108), (28, 29, 15, 14), (100, 30, 16, 97), (41, 31, 17, 40), (34, 28, 14, 25), (99, 32, 18, 98), (49, 34, 25, 44), (33, 35, 24, 19), (110, 107, 21, 46), (19, 24, 20, 7), (44, 25, 23, 43), (3, 22, 35, 33), (46, 21, 34, 49), (103, 2, 32, 99), (21, 0, 28, 34), (36, 71, 31, 41), (104, 69, 30, 100), (0, 6, 29, 28), (115, 70, 27, 109), (68, 58, 27, 70), (2, 3, 33, 32), (69, 37, 42, 30), (1, 36, 41, 26), (26, 41, 40, 12), (30, 42, 39, 16), (12, 40, 38, 4), (22, 47, 50, 35), (35, 50, 48, 24), (24, 48, 45, 20), (52, 16, 39, 51), (1, 26, 58, 68), (47, 22, 57, 59), (26, 12, 56, 58), (103, 71, 55, 101), (3, 2, 54, 53), (22, 3, 53, 57), (71, 36, 64, 60), (36, 1, 61, 64), (55, 71, 60, 67), (1, 68, 66, 61), (68, 70, 62, 66), (115, 37, 65, 112), (114, 55, 67, 113), (37, 69, 63, 65), (91, 95, 79, 78), (90, 94, 77, 76), (89, 90, 76, 74), (93, 89, 74, 75), (95, 93, 75, 79), (121, 91, 78, 116), (92, 88, 72, 73), (120, 92, 73, 117), (197, 191, 83, 87), (196, 190, 82, 86), (195, 196, 86, 85), (189, 195, 85, 81), (191, 189, 81, 83), (193, 197, 87, 118), (188, 194, 84, 80), (192, 188, 80, 119), (138, 133, 92, 120), (133, 139, 88, 92), (137, 142, 91, 121), (136, 134, 93, 95), (134, 140, 89, 93), (140, 141, 90, 89), (141, 135, 94, 90), (142, 136, 95, 91), (2, 103, 101, 54), (6, 104, 100, 29), (71, 103, 99, 31), (31, 99, 98, 17), (29, 100, 97, 15), (106, 122, 104, 6), (15, 97, 102, 10), (17, 98, 96, 9), (54, 101, 122, 106), (139, 137, 121, 88), (135, 138, 120, 94), (190, 192, 119, 82), (194, 193, 118, 84), (94, 120, 117, 77), (88, 121, 116, 72), (69, 114, 113, 63), (70, 115, 112, 62), (37, 115, 109, 42), (59, 57, 107, 110), (42, 109, 108, 39), (101, 55, 114, 122), (53, 54, 106, 105), (57, 53, 105, 107), (13, 5, 111, 108), (62, 112, 132, 129), (63, 113, 131, 123), (67, 60, 130, 126), (66, 62, 129, 125), (61, 66, 125, 124), (64, 61, 124, 128), (60, 64, 128, 130), (113, 67, 126, 131), (65, 63, 123, 127), (112, 65, 127, 132), (129, 132, 138, 135), (123, 131, 137, 139), (126, 130, 136, 142), (125, 129, 135, 141), (124, 125, 141, 140), (128, 124, 140, 134), (130, 128, 134, 136), (131, 126, 142, 137), (127, 123, 139, 133), (132, 127, 133, 138), (72, 116, 152, 143), (77, 117, 151, 149), (117, 73, 147, 151), (73, 72, 143, 147), (116, 78, 146, 152), (79, 75, 148, 150), (75, 74, 144, 148), (74, 76, 145, 144), (76, 77, 149, 145), (78, 79, 150, 146), (12, 4, 153, 155), (13, 56, 157, 156), (56, 12, 155, 157), (5, 13, 156, 154), (49, 44, 159, 164), (59, 110, 167, 166), (46, 49, 164, 161), (48, 50, 165, 163), (44, 43, 158, 159), (45, 48, 163, 160), (47, 59, 166, 162), (110, 46, 161, 167), (50, 47, 162, 165), (162, 166, 176, 172), (164, 159, 169, 174), (161, 164, 174, 171), (166, 167, 177, 176), (163, 165, 175, 173), (159, 158, 168, 169), (160, 163, 173, 170), (167, 161, 171, 177), (165, 162, 172, 175), (80, 84, 182, 178), (118, 87, 185, 186), (81, 85, 183, 179), (87, 83, 181, 185), (82, 119, 187, 180), (119, 80, 178, 187), (83, 81, 179, 181), (86, 82, 180, 184), (84, 118, 186, 182), (85, 86, 184, 183), (143, 152, 193, 194), (149, 151, 192, 190), (151, 147, 188, 192), (147, 143, 194, 188), (152, 146, 197, 193), (150, 148, 189, 191), (148, 144, 195, 189), (144, 145, 196, 195), (145, 149, 190, 196), (146, 150, 191, 197), (184, 180, 200, 204), (186, 185, 205, 206), (182, 186, 206, 202), (183, 184, 204, 203), (187, 178, 198, 207), (178, 182, 202, 198), (179, 183, 203, 199), (185, 181, 201, 205), (180, 187, 207, 200), (181, 179, 199, 201)])
me_cube_004.polygons.foreach_set('use_smooth', [True] * 186)
me_cube_004.materials.append(mat_shirt)
me_cube_004.use_remesh_preserve_volume = False
me_cube_004.use_remesh_preserve_attributes = False
me_cube_004.use_mirror_vertex_groups = False
me_cube_004.update()
me_cube_003 = bpy.data.meshes.new('Cube.003')
me_cube_003.from_pydata([(0.1568, 0.07386, 0.07221), (0.1692, 0.001957, 0.07225), (0.1149, 0.07178, 0.07221), (0.1153, -0.006229, 0.07033), (0.1355, 0.08137, 0.07223), (0.1398, -0.01576, 0.07232), (0.1667, 0.05328, 0.07223), (0.1077, 0.05055, 0.07223), (0.1205, -0.1122, -0.007366), (0.1146, -0.1416, 0.01533), (0.1238, 0.0523, -0.007366), (0.1805, -0.1101, -0.007366), (0.1875, -0.1388, 0.01531), (0.1578, 0.05448, -0.007366), (0.1253, -0.01738, -0.007366), (0.1703, -0.01464, -0.007366), (0.1621, 0.03812, -0.007366), (0.1215, 0.03546, -0.007366), (0.1403, 0.06088, -0.007366), (0.1497, -0.1146, -0.007366), (0.147, -0.1447, 0.01976), (0.1448, -0.01631, -0.007366), (0.1415, 0.04041, -0.007366), (0.12, -0.07638, -0.007366), (0.178, -0.07266, -0.007366), (0.1462, -0.07978, 0.0374), (0.1187, -0.08176, 0.03089), (0.1787, -0.07442, 0.02949), (0.1484, -0.07458, -0.007366), (0.1058, -0.1416, 0.005937), (0.1354, 0.09019, 0.03081), (0.1955, -0.1367, 0.006044), (0.1788, -0.002416, 0.03122), (0.1695, 0.05513, 0.03267), (0.1636, 0.07962, 0.033), (0.1102, 0.07648, 0.03136), (0.1075, 0.05037, 0.03176), (0.1092, -0.0108, 0.03454), (0.1083, -0.08598, 0.01198), (0.1893, -0.07844, 0.01204), (0.1736, -0.04134, -0.007366), (0.1191, -0.04348, 0.04714), (0.1224, -0.04459, -0.007366), (0.1431, -0.0414, 0.05378), (0.1733, -0.03625, 0.04615), (0.1465, -0.0431, -0.007366), (0.1821, -0.03932, 0.02292), (0.1104, -0.04621, 0.02472), (0.137, 0.08508, -0.007366), (0.1921, -0.137, -0.007366), (0.1775, -0.01003, -0.007366), (0.167, 0.0569, -0.007366), (0.1612, 0.07898, -0.007366), (0.1142, 0.07606, -0.007366), (0.1111, 0.05343, -0.007366), (0.1157, -0.01432, -0.004768), (0.1482, -0.1405, -0.007366), (0.1093, -0.08897, -0.007366), (0.1882, -0.08385, -0.007366), (0.1098, -0.1399, -0.007366), (0.1125, -0.04887, -0.007366), (0.1822, -0.04414, -0.007366), (0.1701, 0.0327, 0.07224), (0.1077, 0.02409, 0.07224), (0.1231, 0.01256, -0.007366), (0.1656, 0.0153, -0.007366), (0.1429, 0.01586, -0.007366), (0.1061, 0.02097, 0.03452), (0.1751, 0.02952, 0.03234), (0.1715, 0.02799, -0.007366), (0.1131, 0.02406, -0.007366), (0.1042, 0.02481, 0.1111), (0.1713, 0.0342, 0.1111), (0.1009, 0.05055, 0.1111), (0.1707, 0.05328, 0.1111), (0.1398, -0.006306, 0.1098), (0.1355, 0.08061, 0.1111), (0.1128, 0.0008177, 0.1111), (0.1149, 0.07157, 0.1111), (0.1642, 0.005399, 0.1111), (0.1568, 0.07129, 0.1111), (0.1244, -0.1584, 0.0122), (0.1716, -0.1621, 0.01219), (0.1461, -0.1735, 0.01218), (0.1198, -0.1626, 0.003168), (0.1767, -0.1653, 0.00319), (0.1463, -0.1808, 0.003085), (0.1742, -0.1615, -0.007366), (0.1461, -0.1772, -0.007366), (0.1218, -0.1582, -0.007366), (0.0982, 0.02233, 0.1619), (0.1741, 0.03331, 0.1619), (0.0976, 0.05244, 0.1619), (0.1739, 0.05563, 0.1619), (0.1399, -0.005001, 0.1619), (0.1349, 0.08261, 0.1619), (0.1106, -0.002092, 0.1619), (0.1108, 0.07368, 0.1619), (0.1669, 0.006534, 0.1619), (0.1606, 0.0736, 0.1619), (0.1112, 0.02591, 0.1619), (0.1643, 0.03459, 0.1619), (0.1094, 0.0497, 0.1619), (0.1641, 0.05222, 0.1619), (0.1393, 0.005074, 0.1619), (0.1354, 0.07354, 0.1619), (0.1187, 0.005987, 0.1619), (0.1142, 0.06332, 0.1619), (0.1606, 0.01543, 0.1619), (0.1586, 0.06554, 0.1619), (0.0931, 0.0201, 0.1619), (0.1792, 0.03257, 0.1619), (0.09243, 0.05428, 0.1619), (0.179, 0.05791, 0.1619), (0.1405, -0.01094, 0.1619), (0.1348, 0.08855, 0.1619), (0.1072, -0.007632, 0.1619), (0.1074, 0.07841, 0.1619), (0.1711, 0.002162, 0.1619), (0.1639, 0.07831, 0.1619), (0.0931, 0.0201, 0.1078), (0.1792, 0.03257, 0.1078), (0.09243, 0.05428, 0.1078), (0.179, 0.05791, 0.1078), (0.1405, -0.01094, 0.1078), (0.1348, 0.08855, 0.1078), (0.1072, -0.007632, 0.1078), (0.1074, 0.07841, 0.1078), (0.1711, 0.002162, 0.1078), (0.1639, 0.07831, 0.1078), (0.09848, 0.02245, 0.1078), (0.1738, 0.03335, 0.1078), (0.09789, 0.05234, 0.1078), (0.1736, 0.0555, 0.1078), (0.1399, -0.006751, 0.1078), (0.1349, 0.08229, 0.1078), (0.1108, -0.001787, 0.1078), (0.111, 0.07342, 0.1078), (0.1666, 0.004699, 0.1078), (0.1604, 0.07334, 0.1078), (0.09641, 0.02155, 0.1251), (0.1759, 0.03305, 0.1251), (0.09579, 0.05308, 0.1251), (0.1757, 0.05642, 0.1251), (0.1401, -0.00708, 0.1251), (0.1349, 0.08469, 0.1251), (0.1094, -0.004032, 0.1251), (0.1096, 0.07534, 0.1251), (0.1683, 0.005003, 0.1251), (0.1617, 0.07525, 0.1251), (0.1045, 0.05055, 0.09395), (0.1057, 0.02449, 0.09396), (0.1657, 0.004044, 0.09396), (0.1155, -0.002288, 0.09312), (0.1355, 0.08094, 0.09396), (0.1681, 0.05328, 0.09395), (0.1683, 0.03354, 0.09396), (0.1149, 0.07035, 0.09394), (0.1398, -0.008287, 0.094), (0.1568, 0.07242, 0.09395)], [], [(36, 7, 2, 35), (30, 4, 0, 34), (56, 49, 87, 88), (39, 27, 12, 31), (28, 24, 11, 19), (66, 65, 15, 21), (68, 62, 1, 32), (47, 41, 3, 37), (34, 0, 6, 33), (18, 13, 16, 22), (67, 63, 7, 36), (10, 18, 22, 17), (64, 66, 21, 14), (25, 26, 9, 20), (27, 25, 20, 12), (20, 9, 81, 83), (35, 2, 4, 30), (42, 45, 28, 23), (44, 43, 25, 27), (23, 28, 19, 8), (43, 41, 26, 25), (45, 40, 24, 28), (46, 44, 27, 39), (61, 46, 39, 58), (29, 9, 26, 38), (53, 35, 30, 48), (59, 56, 88, 89), (70, 67, 36, 54), (52, 34, 33, 51), (60, 47, 37, 55), (69, 68, 32, 50), (12, 20, 83, 82), (59, 29, 38, 57), (48, 30, 34, 52), (54, 36, 35, 53), (57, 38, 47, 60), (50, 32, 46, 61), (32, 1, 44, 46), (21, 15, 40, 45), (5, 3, 41, 43), (1, 5, 43, 44), (14, 21, 45, 42), (38, 26, 41, 47), (15, 50, 61, 40), (23, 57, 60, 42), (17, 54, 53, 10), (18, 48, 52, 13), (58, 39, 31, 49), (19, 56, 59, 8), (65, 69, 50, 15), (42, 60, 55, 14), (13, 52, 51, 16), (64, 70, 54, 17), (11, 49, 56, 19), (10, 53, 48, 18), (24, 58, 49, 11), (40, 61, 58, 24), (8, 59, 57, 23), (14, 55, 70, 64), (16, 51, 69, 65), (51, 33, 68, 69), (55, 37, 67, 70), (17, 22, 66, 64), (37, 3, 63, 67), (33, 6, 62, 68), (22, 16, 65, 66), (153, 158, 75, 77), (155, 159, 80, 74), (156, 155, 74, 72), (157, 150, 73, 78), (159, 154, 76, 80), (158, 152, 79, 75), (154, 157, 78, 76), (151, 153, 77, 71), (152, 156, 72, 79), (150, 151, 71, 73), (86, 83, 81, 84), (85, 82, 83, 86), (87, 85, 86, 88), (88, 86, 84, 89), (49, 31, 85, 87), (9, 29, 84, 81), (31, 12, 82, 85), (29, 59, 89, 84), (74, 80, 99, 93), (73, 71, 90, 92), (71, 77, 96, 90), (72, 74, 93, 91), (76, 78, 97, 95), (78, 73, 92, 97), (80, 76, 95, 99), (79, 72, 91, 98), (75, 79, 98, 94), (77, 75, 94, 96), (97, 92, 102, 107), (96, 94, 104, 106), (98, 91, 101, 108), (94, 98, 108, 104), (95, 97, 107, 105), (93, 99, 109, 103), (90, 96, 106, 100), (92, 90, 100, 102), (99, 95, 105, 109), (91, 93, 103, 101), (95, 99, 119, 115), (93, 91, 111, 113), (92, 97, 117, 112), (94, 96, 116, 114), (91, 98, 118, 111), (98, 94, 114, 118), (97, 95, 115, 117), (99, 93, 113, 119), (96, 90, 110, 116), (90, 92, 112, 110), (112, 117, 127, 122), (114, 116, 126, 124), (111, 118, 128, 121), (118, 114, 124, 128), (117, 115, 125, 127), (119, 113, 123, 129), (116, 110, 120, 126), (110, 112, 122, 120), (115, 119, 129, 125), (113, 111, 121, 123), (121, 128, 138, 131), (128, 124, 134, 138), (127, 125, 135, 137), (129, 123, 133, 139), (126, 120, 130, 136), (120, 122, 132, 130), (125, 129, 139, 135), (123, 121, 131, 133), (122, 127, 137, 132), (124, 126, 136, 134), (138, 134, 144, 148), (137, 135, 145, 147), (139, 133, 143, 149), (136, 130, 140, 146), (130, 132, 142, 140), (135, 139, 149, 145), (133, 131, 141, 143), (132, 137, 147, 142), (134, 136, 146, 144), (131, 138, 148, 141), (7, 63, 151, 150), (1, 62, 156, 152), (63, 3, 153, 151), (4, 2, 157, 154), (5, 1, 152, 158), (0, 4, 154, 159), (2, 7, 150, 157), (62, 6, 155, 156), (6, 0, 159, 155), (3, 5, 158, 153)])
me_cube_003.polygons.foreach_set('use_smooth', [True] * 154)
me_cube_003.materials.append(mat_shoes)
me_cube_003.use_remesh_preserve_volume = False
me_cube_003.use_remesh_preserve_attributes = False
me_cube_003.use_mirror_vertex_groups = False
me_cube_003.update()
arm_armature = bpy.data.armatures.new('Armature')  # bones are not reproduced

# ---- objects
ob_player = bpy.data.objects.new('Player', me_cube)
ob_armature = bpy.data.objects.new('Armature', arm_armature)
ob_pants = bpy.data.objects.new('Pants', me_cube_001)
ob_shirt = bpy.data.objects.new('Shirt', me_cube_004)
ob_shoes = bpy.data.objects.new('Shoes', me_cube_003)

# ---- transforms, parenting, visibility, modifiers, constraints
ob_player.parent = ob_armature
ob_player.location = (0.0, 0.0, 0.0)
ob_player.lock_rotations_4d = False
ob_player.empty_display_type = 'ARROWS'
ob_player.lineart.crease_threshold = 0.0
_vg = ob_player.vertex_groups.new(name='Hips')
for _i, _w in zip([56, 57, 58, 60, 61, 62, 63, 66, 67, 68, 70, 71, 72, 73, 76, 77, 80, 81, 102, 103, 104, 105, 106, 107, 108, 109, 110, 111, 116, 117, 120, 121, 124, 125, 136, 137, 138, 139, 149, 150, 151, 152, 153, 154, 155, 156, 159, 160, 161, 162, 164, 176, 177, 178, 182, 404, 421, 422, 423, 429, 430, 434, 435, 436, 442], [0.2763, 0.2442, 0.1718, 0.0523, 0.18, 0.5535, 0.5002, 0.04933, 0.2511, 0.08927, 0.06637, 0.2376, 0.5123, 0.4654, 0.2111, 0.05887, 0.07427, 0.2238, 0.07456, 0.1612, 0.1514, 0.03535, 0.6685, 0.5655, 0.5631, 0.6997, 0.6699, 0.6861, 0.2889, 0.2004, 0.2028, 0.05572, 0.06531, 0.2044, 0.09779, 0.05483, 0.6258, 0.6012, 0.7146, 0.6852, 0.7091, 0.5859, 0.5703, 0.6955, 0.6229, 0.5899, 0.2602, 0.4583, 0.1794, 0.05585, 0.4385, 0.0587, 0.1562, 0.5602, 0.5721, 0.002798, 0.2351, 0.1817, 0.05484, 0.1445, 0.5696, 0.5726, 0.4944, 0.4776, 0.03423]): _vg.add([_i], _w, 'REPLACE')
_vg = ob_player.vertex_groups.new(name='Torso')
for _i, _w in zip([56, 57, 58, 60, 61, 66, 67, 68, 69, 70, 71, 76, 77, 78, 79, 80, 81, 106, 107, 108, 109, 110, 111, 116, 120, 121, 122, 123, 124, 125, 138, 139, 143, 144, 145, 146, 148, 149, 150, 151, 152, 153, 154, 155, 156, 157, 158, 159, 161, 162, 163, 178, 182, 198, 201, 205, 207, 209, 404, 405, 406, 407, 408, 409, 410, 411, 412, 421, 422, 423, 430, 432, 434, 444, 450, 451, 496, 499, 502, 506, 507, 552, 553, 555, 558], [0.05637, 0.03985, 0.6982, 0.6063, 0.6711, 0.6469, 0.6526, 0.7087, 0.1686, 0.7849, 0.6909, 0.7085, 0.7588, 0.3556, 0.1417, 0.6963, 0.6738, 0.2141, 0.2958, 0.2821, 0.1943, 0.2067, 0.1991, 0.006769, 0.6971, 0.717, 0.2433, 0.1242, 0.6499, 0.6663, 0.2434, 0.246, 0.01994, 0.03985, 0.1082, 0.0003781, 0.06634, 0.04841, 0.05082, 0.07, 0.1383, 0.1389, 0.06362, 0.08743, 0.08776, 0.14, 0.3357, 0.05587, 0.6732, 0.6203, 0.09387, 0.2873, 0.1423, 0.01211, 0.04419, 0.0186, 0.1356, 0.07981, 0.223, 0.3599, 0.2133, 0.1934, 0.363, 0.1945, 0.3373, 0.1629, 0.223, 0.04912, 0.6784, 0.6328, 0.2806, 0.01887, 0.1367, 0.0358, 0.03229, 0.1098, 0.2015, 0.02209, 0.009301, 0.006055, 0.01615, 0.003028, 0.008073, 0.01105, 0.00465]): _vg.add([_i], _w, 'REPLACE')
_vg = ob_player.vertex_groups.new(name='Chest')
for _i, _w in zip([50, 58, 60, 61, 64, 65, 66, 67, 68, 69, 70, 71, 75, 76, 77, 78, 79, 80, 81, 119, 120, 121, 122, 123, 124, 125, 142, 143, 144, 145, 146, 147, 148, 157, 158, 161, 162, 163, 198, 201, 203, 205, 207, 208, 209, 362, 364, 366, 369, 404, 405, 406, 407, 408, 409, 410, 411, 412, 422, 423, 432, 433, 444, 449, 450, 451, 452, 496, 499, 502, 503, 506, 507, 508, 549, 552, 553, 554, 555, 558], [0.03391, 0.05562, 0.1447, 0.05684, 0.06397, 0.5883, 0.1493, 0.03105, 0.1355, 0.5942, 0.1203, 0.01021, 0.1891, 0.02016, 0.1381, 0.5324, 0.5195, 0.1406, 0.03423, 0.07474, 0.0365, 0.1457, 0.468, 0.4018, 0.1489, 0.05087, 0.01885, 0.1179, 0.4557, 0.6267, 0.1593, 0.07876, 0.2813, 0.7177, 0.5927, 0.05554, 0.1336, 0.1399, 0.05863, 0.07708, 0.05053, 0.05315, 0.2226, 0.01287, 0.1751, 0.07775, 0.216, 0.01748, 0.0909, 0.5707, 0.5358, 0.5204, 0.4288, 0.4272, 0.2583, 0.5944, 0.2913, 0.3189, 0.05346, 0.1321, 0.5325, 0.1581, 0.7226, 0.007983, 0.0584, 0.1518, 0.05674, 0.263, 0.03854, 0.02658, 0.02526, 0.02931, 0.0292, 0.003992, 0.01263, 0.01466, 0.0146, 0.001996, 0.01927, 0.01329]): _vg.add([_i], _w, 'REPLACE')
_vg = ob_player.vertex_groups.new(name='Neck')
for _i, _w in zip([1, 2, 5, 6, 8, 9, 14, 18, 21, 22, 23, 27, 30, 31, 32, 36, 37, 41, 44, 46, 50, 52, 54, 59, 64, 65, 69, 74, 75, 79, 118, 119, 123, 144, 146, 147, 157, 165, 181, 198, 199, 201, 205, 206, 208, 209, 360, 361, 362, 363, 364, 365, 366, 367, 368, 369, 404, 406, 407, 432, 433, 444], [0.03252, 0.01498, 0.02503, 0.04271, 0.2278, 0.1432, 0.06134, 0.02022, 0.05592, 0.2533, 0.1798, 0.1905, 0.01734, 0.08585, 0.1073, 0.03137, 0.08846, 0.1052, 0.07219, 0.09754, 0.3277, 0.1933, 0.1027, 0.0, 0.0, 0.006714, 0.0, 0.0, 0.0, 0.0, 0.0, 0.0, 0.0, 0.0, 0.0, 0.0, 0.0004517, 0.2857, 0.0, 0.0, 0.0, 0.0, 0.0, 0.0, 0.0, 0.0, 0.9486, 1.0, 0.6922, 0.8937, 0.6197, 0.7245, 0.8357, 0.7953, 0.8165, 0.7848, 0.0, 0.0, 0.0, 0.0, 0.0, 0.0]): _vg.add([_i], _w, 'REPLACE')
_vg = ob_player.vertex_groups.new(name='Head')
for _i, _w in zip([0, 1, 2, 3, 4, 5, 6, 7, 8, 9, 10, 11, 12, 13, 14, 15, 16, 17, 18, 19, 20, 21, 22, 23, 24, 25, 26, 27, 28, 29, 30, 31, 32, 33, 34, 35, 36, 37, 38, 39, 40, 41, 42, 43, 44, 45, 46, 47, 48, 49, 50, 51, 52, 53, 54, 55, 64, 65, 165, 360, 361, 362, 363, 364, 365, 366, 367, 368, 369], [0.9916, 0.9541, 0.9627, 0.993, 0.9925, 0.9556, 1.0, 0.9906, 0.7309, 1.0, 0.998, 0.9985, 0.9905, 0.9812, 0.9327, 0.9839, 0.9936, 0.9811, 0.9589, 1.0, 0.9899, 1.0, 0.7075, 0.982, 0.9981, 0.9987, 0.9991, 1.0, 0.9958, 0.9919, 0.9619, 1.0, 1.0, 0.9966, 0.9968, 0.9907, 1.0, 1.0, 0.9961, 0.9837, 0.9835, 1.0, 0.9975, 0.9788, 1.0, 0.9952, 1.0, 0.9953, 0.9758, 1.0, 0.6224, 0.9993, 1.0, 0.9955, 1.0, 0.9961, 0.05682, 0.02171, 0.01659, 0.1253, 0.1037, 0.08236, 0.1871, 0.1007, 0.4739, 0.2537, 1.0, 0.9117, 0.2541]): _vg.add([_i], _w, 'REPLACE')
_vg = ob_player.vertex_groups.new(name='Left.Shoulder')
for _i, _w in zip([6, 8, 22, 27, 46, 50, 58, 59, 60, 61, 64, 65, 66, 68, 69, 70, 71, 74, 75, 78, 79, 80, 110, 118, 119, 121, 122, 123, 124, 125, 139, 142, 143, 144, 145, 146, 147, 148, 157, 158, 161, 162, 163, 165, 178, 181, 198, 199, 200, 201, 202, 203, 204, 205, 206, 207, 208, 209, 295, 296, 297, 298, 299, 301, 302, 360, 361, 362, 363, 364, 365, 366, 367, 368, 369, 404, 405, 406, 407, 408, 409, 410, 411, 412, 422, 423, 430, 432, 433, 444, 449, 450, 451, 452, 477, 478, 496, 500, 501, 503, 504, 505, 508, 549, 550, 551, 554, 556, 557], [0.0, 0.02359, 0.00216, 0.0, 0.0, 0.009771, 0.0, 1.0, 0.0, 0.0, 0.0, 0.0, 0.0, 0.006243, 0.0, 0.0, 0.0, 0.5053, 0.5787, 0.0, 0.0, 0.0, 0.0, 0.9184, 0.8413, 0.008169, 0.0, 0.0, 0.0, 0.0, 0.0, 1.0, 1.0, 0.0, 0.0, 0.8881, 1.0, 0.0, 0.0, 0.0, 0.0, 0.0, 0.003842, 0.7595, 0.0, 0.914, 0.1425, 0.8423, 0.7331, 0.1996, 0.7853, 0.7666, 0.7082, 0.08576, 1.0, 0.0, 1.0, 0.00292, 0.0, 0.03047, 0.0828, 0.0, 0.0, 0.07735, 0.0, 0.1954, 0.3004, 0.1772, 0.0, 0.0, 0.1001, 0.0, 0.0, 0.0, 0.0, 0.0, 0.0, 0.0, 0.0, 0.0, 0.0, 0.0, 0.0, 0.0, 0.0, 0.0, 0.0, 0.0, 0.7277, 0.0791, 0.8, 0.1317, 0.002874, 1.0, 0.05384, 0.0, 0.0, 0.4364, 0.3955, 0.3833, 0.3927, 0.4052, 0.4269, 0.1917, 0.1963, 0.2413, 0.2404, 0.2334, 0.2392]): _vg.add([_i], _w, 'REPLACE')
_vg = ob_player.vertex_groups.new(name='Left.UpperArm')
for _i, _w in zip([57, 58, 59, 60, 61, 65, 66, 68, 69, 70, 71, 73, 74, 75, 76, 77, 78, 79, 80, 105, 107, 108, 109, 111, 117, 118, 119, 120, 121, 122, 123, 124, 138, 142, 143, 145, 146, 147, 148, 149, 150, 152, 153, 155, 157, 158, 159, 161, 162, 163, 165, 178, 181, 182, 190, 191, 192, 193, 194, 195, 196, 197, 198, 199, 200, 201, 202, 203, 204, 205, 206, 207, 208, 209, 212, 216, 217, 218, 219, 220, 221, 222, 223, 224, 225, 226, 227, 228, 229, 230, 231, 232, 233, 234, 295, 296, 297, 298, 299, 300, 301, 302, 404, 405, 406, 407, 408, 409, 411, 412, 421, 422, 423, 430, 432, 433, 434, 442, 446, 447, 449, 450, 451, 452, 453, 455, 456, 457, 458, 477, 478, 496, 499, 500, 501, 502, 503, 504, 505, 506, 507, 508, 509, 510, 511, 512, 513, 514, 515, 516, 517, 518, 549, 550, 551, 552, 553, 554, 555, 556, 557, 558], [0.0, 0.0, 0.8424, 0.0, 0.0, 0.0, 0.0, 0.0, 0.03644, 0.0, 0.0, 0.0, 0.06216, 0.0, 0.0, 0.0, 0.0, 0.0, 0.0, 0.0, 0.0, 0.0, 0.0, 0.0, 0.0, 0.3053, 0.2273, 0.0, 0.0, 0.0, 0.04359, 0.0, 0.0, 0.824, 0.9538, 0.0, 0.0, 0.2126, 0.07688, 0.0, 0.0, 0.0, 0.0, 0.0, 0.0, 0.0, 0.0, 0.0, 0.0, 0.06348, 0.0, 0.0, 0.2279, 0.0, 1.0, 0.8533, 0.7353, 0.7319, 0.7829, 0.8352, 0.8021, 0.8141, 0.8371, 1.0, 1.0, 0.9516, 0.9533, 1.0, 1.0, 0.7683, 0.9979, 0.0, 1.0, 0.4416, 0.01192, 0.03092, 0.04485, 0.02372, 0.9856, 0.9948, 0.9961, 0.9956, 0.9943, 0.9945, 0.9934, 0.9939, 1.0, 0.9176, 0.954, 0.8854, 0.9364, 0.9434, 0.9644, 0.8652, 0.9849, 1.0, 1.0, 0.9913, 1.0, 1.0, 1.0, 0.9553, 0.03362, 0.0, 0.0, 0.0, 0.0, 0.0, 0.0, 0.0, 0.0, 0.0, 0.0, 0.0, 0.0, 0.1824, 0.0, 0.0, 0.8054, 0.8614, 1.0, 0.7379, 0.08127, 1.0, 0.009672, 0.9928, 0.9956, 0.9088, 0.9314, 1.0, 0.9884, 0.0, 1.0, 1.0, 1.0, 1.0, 1.0, 1.0, 1.0, 1.0, 1.0, 1.0, 0.3719, 0.5, 0.4165, 0.4295, 0.3677, 0.3915, 0.4071, 0.4491, 0.4307, 0.4075, 1.0, 1.0, 1.0, 0.9777, 0.9942, 1.0, 0.9924, 1.0, 1.0, 0.9956]): _vg.add([_i], _w, 'REPLACE')
_vg = ob_player.vertex_groups.new(name='Left.Forearm')
for _i, _w in zip([183, 184, 186, 187, 188, 189, 190, 191, 192, 193, 194, 195, 196, 197, 210, 211, 212, 213, 214, 215, 216, 217, 218, 227, 228, 229, 230, 231, 232, 233, 234, 287, 288, 289, 290, 291, 292, 293, 294, 374, 375, 376, 377, 378, 379, 380, 381, 382, 383, 384, 385, 386, 387, 388, 389, 446, 447, 448, 453, 454, 457, 458, 475, 476, 490, 491, 492, 493, 509, 510, 511, 512, 513, 514, 515, 516, 517, 518], [0.04325, 0.02145, 0.08135, 0.04753, 0.01187, 0.05938, 0.9353, 0.8504, 0.8038, 0.9, 0.8964, 0.7068, 1.0, 0.9613, 0.1118, 0.9826, 0.9689, 0.9885, 0.9871, 0.9813, 0.9594, 0.9525, 0.963, 0.3992, 0.5933, 0.4059, 0.5526, 0.4397, 0.5107, 0.3649, 0.5887, 0.9063, 0.881, 0.9391, 0.9233, 0.9247, 0.9291, 0.9099, 0.922, 0.9969, 0.9977, 0.9958, 0.9966, 0.9961, 0.9956, 0.9976, 0.9963, 0.1637, 0.1413, 0.4192, 0.132, 0.2418, 0.2447, 0.1734, 0.1518, 0.7388, 0.8434, 0.03185, 0.97, 0.9908, 0.4219, 0.4285, 0.919, 0.9142, 0.9975, 0.9965, 0.1561, 0.194, 0.9345, 0.9612, 0.9797, 0.8349, 0.8932, 0.9425, 0.9713, 0.9015, 0.9171, 0.8544]): _vg.add([_i], _w, 'REPLACE')
_vg = ob_player.vertex_groups.new(name='Left.Hand')
for _i, _w in zip([183, 184, 185, 186, 187, 188, 189, 210, 243, 244, 245, 246, 255, 257, 271, 272, 273, 274, 280, 281, 282, 283, 284, 286, 287, 288, 289, 290, 291, 292, 293, 294, 382, 383, 384, 385, 386, 387, 388, 389, 445, 448, 462, 466, 471, 473, 475, 476, 492, 493], [0.9014, 0.9209, 0.009209, 0.8376, 0.7835, 0.9386, 0.255, 0.6765, 0.06238, 0.1864, 0.1723, 0.1468, 0.05716, 0.09238, 0.1128, 0.08962, 0.0267, 0.1084, 0.7609, 0.7638, 0.7039, 0.8462, 0.8469, 0.7263, 0.06915, 0.04667, 0.05098, 0.07404, 0.07069, 0.05327, 0.08726, 0.07194, 0.7196, 0.1432, 0.5158, 0.8558, 0.7256, 0.5761, 0.8084, 0.8247, 0.06035, 0.8826, 0.1174, 0.008049, 0.01787, 0.8072, 0.06955, 0.05177, 0.7966, 0.4812]): _vg.add([_i], _w, 'REPLACE')
_vg = ob_player.vertex_groups.new(name='Left.FInger01')
for _i, _w in zip([183, 186, 187, 239, 240, 241, 242, 243, 244, 245, 246, 248, 255, 257, 267, 268, 269, 270, 271, 272, 273, 274, 280, 281, 282, 283, 284, 286, 461, 462, 466, 470, 471, 473], [0.02695, 0.0134, 0.007958, 0.1024, 0.1894, 0.4335, 0.172, 0.6535, 0.6885, 0.7298, 0.7269, 0.0006384, 0.001235, 0.09451, 0.4881, 0.46, 0.04902, 0.08267, 0.832, 0.8603, 0.7657, 0.7628, 0.164, 0.1957, 0.1434, 0.1355, 0.1252, 0.1012, 0.2588, 0.7975, 0.04846, 0.06756, 0.7219, 0.1322]): _vg.add([_i], _w, 'REPLACE')
_vg = ob_player.vertex_groups.new(name='Left.Finger02')
for _i, _w in zip([238, 239, 240, 241, 242, 243, 244, 245, 246, 247, 248, 249, 250, 267, 268, 269, 270, 271, 272, 273, 274, 275, 276, 277, 278, 461, 462, 463, 470, 471, 472], [0.05713, 0.7558, 0.7175, 0.5307, 0.7223, 0.1128, 0.101, 0.08674, 0.1107, 0.1929, 0.4124, 0.09867, 0.05711, 0.4896, 0.515, 0.8943, 0.8411, 0.05119, 0.04099, 0.08457, 0.08936, 0.001423, 0.0643, 0.4618, 0.1016, 0.671, 0.075, 0.09238, 0.8427, 0.1023, 0.03539]): _vg.add([_i], _w, 'REPLACE')
_vg = ob_player.vertex_groups.new(name='Left.Finger03')
for _i, _w in zip([235, 236, 237, 238, 239, 240, 242, 247, 248, 249, 250, 262, 263, 265, 266, 269, 270, 275, 276, 277, 278, 459, 461, 463, 469, 470, 472], [0.9913, 0.9756, 0.9879, 0.9404, 0.1186, 0.07202, 0.08631, 0.8011, 0.5611, 0.8841, 0.9336, 0.9935, 0.996, 0.9917, 0.9775, 0.04352, 0.06377, 0.9725, 0.9329, 0.5271, 0.8832, 0.9934, 0.05841, 0.8911, 0.9897, 0.07477, 0.9522]): _vg.add([_i], _w, 'REPLACE')
_vg = ob_player.vertex_groups.new(name='Left.Thumb01')
for _i, _w in zip([185, 186, 187, 189, 210, 243, 252, 255, 257, 264, 273, 274, 279, 280, 282, 285, 286, 288, 382, 383, 384, 387, 445, 448, 460, 466, 471, 473, 474, 476, 492, 493], [0.9216, 0.04236, 0.1282, 0.6914, 0.2035, 0.1425, 0.126, 0.8313, 0.729, 0.05892, 0.09585, 0.005981, 0.1231, 0.01615, 0.1074, 0.7788, 0.1334, 0.06975, 0.1063, 0.7076, 0.06312, 0.1785, 0.913, 0.04617, 0.05436, 0.8454, 0.1208, 0.01981, 0.5063, 0.0174, 0.02946, 0.3228]): _vg.add([_i], _w, 'REPLACE')
_vg = ob_player.vertex_groups.new(name='Left.Thumb02')
for _i, _w in zip([185, 252, 255, 257, 258, 260, 261, 264, 279, 285, 460, 466, 467, 474], [0.01642, 0.8407, 0.07136, 0.06288, 0.02936, 0.06971, 0.06312, 0.8439, 0.7957, 0.1942, 0.8824, 0.06232, 0.04292, 0.4843]): _vg.add([_i], _w, 'REPLACE')
_vg = ob_player.vertex_groups.new(name='Left.Thumb03')
for _i, _w in zip([251, 252, 253, 254, 256, 258, 259, 260, 261, 264, 279, 370, 371, 372, 373, 460, 464, 465, 467, 468, 488, 489], [0.9991, 0.01563, 0.9989, 0.9986, 0.9981, 0.9572, 0.9591, 0.9194, 0.9329, 0.09074, 0.06952, 0.9976, 0.9946, 0.9961, 0.998, 0.05769, 0.9995, 0.9993, 0.9493, 0.9736, 0.9989, 0.998]): _vg.add([_i], _w, 'REPLACE')
_vg = ob_player.vertex_groups.new(name='Right.Shoulder')
_vg = ob_player.vertex_groups.new(name='Right.UpperArm')
_vg = ob_player.vertex_groups.new(name='Right.Forearm')
_vg = ob_player.vertex_groups.new(name='Right.Hand')
_vg = ob_player.vertex_groups.new(name='Right.FInger01')
_vg = ob_player.vertex_groups.new(name='Right.Finger02')
_vg = ob_player.vertex_groups.new(name='Right.Finger03')
_vg = ob_player.vertex_groups.new(name='Right.Thumb01')
_vg = ob_player.vertex_groups.new(name='Right.Thumb02')
_vg = ob_player.vertex_groups.new(name='Right.Thumb03')
_vg = ob_player.vertex_groups.new(name='Left.Thigh')
for _i, _w in zip([56, 57, 58, 61, 62, 63, 67, 68, 71, 72, 73, 76, 80, 81, 86, 87, 88, 89, 90, 91, 92, 93, 94, 95, 96, 97, 98, 101, 102, 103, 104, 105, 106, 107, 108, 109, 110, 111, 112, 113, 114, 115, 116, 117, 120, 125, 128, 129, 130, 131, 132, 133, 134, 136, 137, 138, 139, 140, 141, 149, 150, 151, 152, 153, 154, 155, 156, 159, 160, 161, 164, 168, 169, 170, 171, 172, 173, 174, 176, 177, 178, 179, 180, 182, 214, 215, 413, 414, 415, 416, 417, 418, 419, 420, 421, 422, 425, 426, 427, 429, 430, 431, 434, 435, 436, 438, 439, 440, 442, 443, 454, 497, 498, 519, 520, 521, 522, 523, 524, 525, 526, 527, 528, 529, 530, 531, 532, 533, 534, 535, 536, 537, 538, 539, 540, 541, 542, 543, 544, 545, 546, 547, 548], [0.1628, 0.0, 0.0, 0.0, 0.02807, 0.1974, 0.0, 0.0, 0.0, 0.04683, 0.3036, 0.0, 0.0, 0.0, 0.9667, 0.9625, 0.6166, 0.9584, 0.9957, 0.9695, 0.9778, 0.9783, 1.0, 0.9825, 0.9824, 0.9963, 0.0, 0.0, 1.0, 1.0, 0.5739, 0.9384, 0.0, 0.0, 0.0, 0.0, 0.0, 0.0, 1.0, 0.9774, 0.9394, 1.0, 0.2009, 0.1039, 0.0, 0.0, 0.9626, 0.8986, 1.0, 0.9802, 0.9929, 1.0, 0.0, 1.0, 0.9416, 0.0, 0.0, 0.8707, 1.0, 0.0, 0.06946, 0.06086, 0.0, 0.001462, 0.0, 0.03244, 0.03512, 0.1696, 0.2341, 0.0, 0.0, 0.7656, 0.8409, 0.9743, 0.9722, 0.9835, 0.9941, 0.0, 1.0, 0.986, 0.0, 1.0, 0.8869, 0.05207, 0.0, 0.0, 0.9983, 0.9974, 0.996, 0.9968, 0.9978, 0.997, 0.9963, 0.9976, 0.1503, 0.0, 0.9012, 0.9774, 0.9851, 0.7963, 0.0, 0.9548, 0.05298, 0.3584, 0.3705, 0.8573, 0.9767, 0.9961, 1.0, 0.9576, 0.0, 0.997, 0.998, 0.9947, 0.9892, 0.9896, 0.9973, 0.9954, 0.9929, 0.9899, 0.9959, 0.9971, 0.9912, 0.4813, 0.3768, 0.4792, 0.4833, 0.5016, 0.4813, 0.4204, 0.3828, 0.3653, 0.4287, 0.0, 0.0, 0.0, 0.0, 0.0, 0.0, 0.0, 0.0, 0.0, 0.0]): _vg.add([_i], _w, 'REPLACE')
_vg = ob_player.vertex_groups.new(name='Left.Shin')
for _i, _w in zip([58, 61, 67, 68, 80, 81, 82, 83, 84, 85, 86, 87, 88, 89, 90, 91, 92, 93, 95, 98, 99, 100, 101, 104, 108, 112, 113, 114, 115, 124, 125, 126, 127, 128, 129, 130, 131, 134, 135, 137, 140, 141, 161, 166, 167, 168, 169, 170, 171, 174, 175, 179, 180, 237, 305, 308, 311, 312, 313, 317, 325, 327, 328, 329, 330, 331, 332, 344, 345, 346, 347, 348, 349, 350, 351, 352, 353, 354, 355, 356, 357, 358, 359, 390, 393, 394, 395, 396, 413, 414, 415, 418, 422, 424, 425, 426, 428, 431, 437, 438, 439, 441, 443, 479, 480, 481, 482, 483, 484, 485, 486, 487, 494, 495, 520, 524, 529, 530, 531, 532, 533, 534, 535, 536, 537, 538, 539, 540, 541, 542, 543, 544, 545, 546, 547, 548], [0.0, 0.0, 0.0, 0.0, 0.0, 0.0, 0.5522, 0.1582, 0.5567, 0.1893, 1.0, 0.5684, 0.4635, 1.0, 0.0, 0.0272, 0.0, 0.0, 0.0, 0.9972, 0.9966, 0.9961, 0.998, 0.0, 0.0, 0.1501, 0.1621, 0.3112, 0.1505, 0.0, 0.0, 0.5728, 0.1478, 1.0, 0.4252, 0.01943, 0.0, 0.9984, 0.9961, 0.0, 0.1261, 0.1993, 0.0, 0.4902, 0.5147, 0.8534, 0.8012, 0.0, 0.02916, 0.997, 0.9966, 0.1777, 0.3174, 0.0, 0.229, 0.2242, 0.1804, 0.1765, 0.2521, 0.2598, 0.3954, 0.004243, 0.2376, 0.359, 0.3627, 0.2409, 0.04818, 0.8651, 0.9339, 0.9304, 0.8485, 0.8519, 0.935, 0.93, 0.9367, 0.998, 0.9983, 0.9979, 0.9979, 0.9979, 0.9981, 0.9985, 0.998, 0.2616, 0.1814, 0.2354, 0.239, 0.1801, 0.0, 0.0, 0.0, 0.0, 0.0, 0.2303, 1.0, 0.07287, 0.9983, 0.2016, 0.284, 0.9733, 0.0, 0.9968, 0.1468, 0.08231, 0.07342, 0.08727, 0.1166, 0.1015, 0.9126, 0.9237, 0.9979, 0.9986, 0.0775, 0.08655, 0.0, 0.0, 0.9225, 0.8529, 0.999, 0.9986, 0.7905, 0.9992, 0.9464, 0.9551, 0.9992, 0.9851, 0.9979, 0.8933, 0.9988, 0.9715, 0.976, 0.9987, 0.9909, 0.9595, 0.9245, 0.9985]): _vg.add([_i], _w, 'REPLACE')
_vg = ob_player.vertex_groups.new(name='Left.Foot')
for _i, _w in zip([82, 83, 84, 85, 126, 127, 166, 167, 305, 308, 309, 310, 311, 312, 313, 316, 317, 318, 319, 320, 321, 322, 325, 327, 328, 329, 330, 331, 332, 334, 335, 336, 337, 338, 339, 340, 341, 342, 343, 344, 345, 346, 347, 348, 349, 350, 351, 390, 392, 393, 394, 395, 396, 397, 399, 400, 402, 403, 424, 437, 479, 480, 481, 482, 483, 484, 485, 494, 495], [0.4471, 0.8386, 0.4424, 0.812, 0.4266, 0.8481, 0.5091, 0.4843, 0.7589, 0.7637, 0.8328, 0.8456, 0.8015, 0.8048, 0.7377, 0.8551, 0.7231, 0.01614, 0.0031, 0.05377, 0.1247, 0.09377, 0.6001, 0.9483, 0.7549, 0.6358, 0.6319, 0.7504, 0.9056, 0.08519, 0.04407, 0.1904, 0.8318, 0.2491, 0.9046, 0.9083, 0.04869, 0.7695, 0.7035, 0.1344, 0.06596, 0.06945, 0.1514, 0.1476, 0.06488, 0.06983, 0.06317, 0.7291, 0.874, 0.8018, 0.7536, 0.75, 0.8026, 0.8436, 0.01959, 0.006921, 0.3026, 0.2351, 0.7685, 0.7149, 0.8773, 0.8884, 0.8754, 0.8679, 0.8872, 0.08728, 0.07613, 0.8884, 0.8762]): _vg.add([_i], _w, 'REPLACE')
_vg = ob_player.vertex_groups.new(name='Left.Toes')
for _i, _w in zip([85, 88, 168, 174, 303, 304, 306, 307, 309, 310, 314, 315, 316, 318, 319, 320, 321, 322, 323, 324, 326, 332, 333, 334, 335, 336, 337, 338, 339, 340, 341, 342, 343, 375, 391, 392, 397, 398, 399, 400, 401, 402, 403, 426, 431, 479, 480, 481, 487, 490, 494, 495], [0.0, 0.0, 0.0, 0.0, 0.9889, 0.9816, 0.9942, 0.9932, 0.0, 0.0, 0.9992, 0.9976, 0.0, 0.0, 0.0, 0.0, 0.0, 0.0, 0.1737, 0.9897, 0.9953, 0.0, 0.9987, 0.0, 0.0, 0.0, 0.0, 0.0, 0.0, 0.0, 0.0, 0.0, 0.0, 0.0, 0.9946, 0.0, 0.0, 0.9992, 0.004493, 0.0, 0.9892, 0.0, 0.0, 0.0, 0.0, 0.0, 0.02635, 0.02474, 0.0, 0.0, 0.0183, 0.02446]): _vg.add([_i], _w, 'REPLACE')
_vg = ob_player.vertex_groups.new(name='Right.Thigh')
for _i, _w in zip([86, 87, 88, 89, 90, 91, 92, 93, 96, 100, 112, 113, 114, 115, 129, 131, 132, 140, 141, 168, 169, 170, 171, 174, 179, 180, 413, 415, 416, 417, 419, 425, 426, 427, 431, 438, 439, 443, 497, 531, 532, 539, 548], [0.01224, 0.0, 0.0, 0.0003248, 0.0, 0.0, 0.0, 0.0, 0.0, 0.0, 0.0, 0.0, 0.0, 0.0, 0.0, 0.0, 0.0, 0.0, 0.0, 0.0, 0.0, 0.0, 0.0, 0.0, 0.0, 0.0, 0.0, 0.0, 0.0, 0.0, 0.0, 0.0, 0.0, 0.0, 0.0, 0.0, 0.0, 0.0, 0.0, 0.0001624, 0.006121, 0.00306, 8.119e-05]): _vg.add([_i], _w, 'REPLACE')
_vg = ob_player.vertex_groups.new(name='Right.Shin')
for _i, _w in zip([114, 128, 168, 180, 425, 431], [0.0, 0.0, 0.0, 0.0, 0.0, 0.0]): _vg.add([_i], _w, 'REPLACE')
_vg = ob_player.vertex_groups.new(name='Right.Foot')
_vg = ob_player.vertex_groups.new(name='Right.Toes')
_vg = ob_player.vertex_groups.new(name='Left.IK')
for _i, _w in zip([67, 68, 80, 81, 124], [0.0, 0.0, 0.0, 0.0, 0.0]): _vg.add([_i], _w, 'REPLACE')
_m = ob_player.modifiers.new('Mirror', 'MIRROR')
_m.use_clip = True
_m = ob_player.modifiers.new('Armature', 'ARMATURE')
_m.object = ob_armature
_m.use_deform_preserve_volume = True
ob_armature.location = (0.0, 0.0, 0.0)
ob_armature.show_in_front = True
ob_armature.lineart.crease_threshold = 0.0
ob_pants.parent = ob_armature
ob_pants.location = (0.0, 0.0, 0.0)
ob_pants.lock_rotations_4d = False
ob_pants.empty_display_type = 'ARROWS'
ob_pants.lineart.crease_threshold = 0.0
_vg = ob_pants.vertex_groups.new(name='Hips')
for _i, _w in zip([0, 1, 2, 3, 4, 5, 22, 23, 24, 25, 30, 31, 40, 41, 44, 45, 46, 47, 48, 49, 50, 51, 52, 53, 54, 63, 64, 67, 92, 97, 99, 100, 101, 106, 144, 145, 146, 147, 148, 149, 150, 151, 152, 153, 154, 155, 156, 157, 158, 159, 160, 161, 162, 163, 164, 165, 166, 167, 168, 169, 170, 171, 172, 173], [0.2763, 0.2442, 0.5535, 0.5002, 0.5123, 0.4654, 0.07456, 0.1612, 0.1514, 0.03535, 0.2889, 0.2004, 0.09779, 0.05483, 0.7146, 0.6852, 0.7091, 0.5859, 0.5703, 0.6955, 0.6229, 0.5899, 0.2602, 0.4583, 0.4385, 0.0587, 0.1562, 0.5721, 0.2351, 0.1445, 0.5726, 0.4944, 0.4776, 0.03423, 0.7146, 0.6852, 0.7091, 0.5859, 0.5703, 0.6955, 0.6229, 0.5899, 0.5721, 0.5726, 0.6074, 0.5753, 0.4117, 0.6313, 0.415, 0.4233, 0.6039, 0.4394, 0.4161, 0.4038, 0.1754, 0.3368, 0.3084, 0.1398, 0.1276, 0.1934, 0.2973, 0.1594, 0.311, 0.1347]): _vg.add([_i], _w, 'REPLACE')
_vg = ob_pants.vertex_groups.new(name='Torso')
for _i, _w in zip([0, 1, 30, 44, 45, 46, 47, 48, 49, 50, 51, 52, 67, 92, 99, 144, 145, 146, 147, 148, 149, 150, 151, 152, 153, 154, 155, 156, 157, 158, 159, 160, 161, 162, 163, 164, 167, 169, 171, 173], [0.05637, 0.03985, 0.006769, 0.04841, 0.05082, 0.07, 0.1383, 0.1389, 0.06362, 0.08743, 0.08776, 0.05587, 0.1423, 0.04912, 0.1367, 0.04841, 0.05082, 0.07, 0.1383, 0.1389, 0.06362, 0.08743, 0.08776, 0.1423, 0.1367, 0.02421, 0.02541, 0.04372, 0.035, 0.08907, 0.09763, 0.03181, 0.04727, 0.09907, 0.09291, 0.02818, 0.01993, 0.003384, 0.02794, 0.02456]): _vg.add([_i], _w, 'REPLACE')
_vg = ob_pants.vertex_groups.new(name='Chest')
_vg = ob_pants.vertex_groups.new(name='Neck')
_vg = ob_pants.vertex_groups.new(name='Head')
_vg = ob_pants.vertex_groups.new(name='Left.Shoulder')
_vg = ob_pants.vertex_groups.new(name='Left.UpperArm')
for _i, _w in zip([1, 5, 25, 31, 44, 45, 47, 48, 50, 52, 67, 92, 99, 106, 144, 145, 147, 148, 150, 152, 153], [0.0, 0.0, 0.0, 0.0, 0.0, 0.0, 0.0, 0.0, 0.0, 0.0, 0.0, 0.0, 0.0, 0.0, 0.0, 0.0, 0.0, 0.0, 0.0, 0.0, 0.0]): _vg.add([_i], _w, 'REPLACE')
_vg = ob_pants.vertex_groups.new(name='Left.Forearm')
_vg = ob_pants.vertex_groups.new(name='Left.Hand')
_vg = ob_pants.vertex_groups.new(name='Left.FInger01')
_vg = ob_pants.vertex_groups.new(name='Left.Finger02')
_vg = ob_pants.vertex_groups.new(name='Left.Finger03')
_vg = ob_pants.vertex_groups.new(name='Left.Thumb01')
_vg = ob_pants.vertex_groups.new(name='Left.Thumb02')
_vg = ob_pants.vertex_groups.new(name='Left.Thumb03')
_vg = ob_pants.vertex_groups.new(name='Right.Shoulder')
_vg = ob_pants.vertex_groups.new(name='Right.UpperArm')
_vg = ob_pants.vertex_groups.new(name='Right.Forearm')
_vg = ob_pants.vertex_groups.new(name='Right.Hand')
_vg = ob_pants.vertex_groups.new(name='Right.FInger01')
_vg = ob_pants.vertex_groups.new(name='Right.Finger02')
_vg = ob_pants.vertex_groups.new(name='Right.Finger03')
_vg = ob_pants.vertex_groups.new(name='Right.Thumb01')
_vg = ob_pants.vertex_groups.new(name='Right.Thumb02')
_vg = ob_pants.vertex_groups.new(name='Right.Thumb03')
_vg = ob_pants.vertex_groups.new(name='Left.Thigh')
for _i, _w in zip([0, 1, 2, 3, 4, 5, 6, 7, 8, 9, 10, 11, 12, 13, 14, 15, 16, 17, 18, 21, 22, 23, 24, 25, 26, 27, 28, 29, 30, 31, 32, 33, 34, 35, 36, 37, 38, 40, 41, 42, 43, 44, 45, 46, 47, 48, 49, 50, 51, 52, 53, 54, 55, 56, 57, 58, 59, 60, 61, 63, 64, 65, 66, 67, 84, 85, 86, 87, 88, 89, 90, 91, 92, 93, 94, 95, 97, 98, 99, 100, 101, 102, 103, 104, 106, 107, 112, 113, 114, 115, 116, 117, 118, 119, 120, 121, 122, 123, 124, 125, 126, 127, 128, 129, 130, 131, 132, 133, 134, 135, 136, 137, 138, 139, 140, 141, 142, 143, 144, 145, 146, 147, 148, 149, 150, 151, 152, 153, 154, 155, 156, 157, 158, 159, 160, 161, 162, 163, 164, 165, 166, 167, 168, 169, 170, 171, 172, 173], [0.2804, 0.6253, 0.02807, 0.1974, 0.04683, 0.6321, 0.9667, 0.9625, 0.725, 0.9584, 0.9957, 0.9695, 0.9778, 0.9783, 1.0, 0.9825, 0.9824, 0.9963, 0.0, 0.0, 1.0, 1.0, 0.665, 0.9384, 1.0, 0.9774, 1.0, 1.0, 0.2009, 0.6662, 0.9626, 0.9506, 1.0, 0.9802, 0.9929, 1.0, 0.0, 1.0, 0.9416, 0.9909, 1.0, 0.0, 0.0, 0.06086, 0.0, 0.001462, 0.0, 0.03244, 0.03512, 0.363, 0.2341, 0.0, 0.6881, 0.8409, 0.9743, 0.9722, 0.9835, 0.9941, 0.0, 1.0, 0.986, 1.0, 0.9841, 0.05207, 0.9983, 0.9974, 0.996, 0.9968, 0.9978, 0.997, 0.9963, 0.9976, 0.5569, 0.8843, 0.9774, 0.9851, 0.9013, 0.9662, 0.05298, 0.3584, 0.3705, 0.8573, 0.9767, 0.9961, 1.0, 0.9576, 0.997, 0.998, 0.9947, 0.9892, 0.9896, 0.9973, 0.9954, 0.9929, 0.9899, 0.9959, 0.9971, 0.9912, 0.3, 0.304, 0.3858, 0.3534, 0.3266, 0.3641, 0.2156, 0.3356, 0.3186, 0.2527, 0.0, 0.001741, 0.0, 0.0, 0.0, 0.0, 0.0, 0.0, 0.0, 0.0, 0.0, 0.0, 0.06086, 0.0, 0.001462, 0.0, 0.0, 0.03512, 0.05207, 0.05298, 0.09868, 0.1866, 0.1799, 0.04447, 0.182, 0.08214, 0.02341, 0.118, 0.1108, 0.1398, 0.7139, 0.6665, 0.6534, 0.9042, 0.7468, 0.6004, 0.493, 0.7225, 0.5834, 0.8389]): _vg.add([_i], _w, 'REPLACE')
_vg = ob_pants.vertex_groups.new(name='Left.Shin')
for _i, _w in zip([6, 7, 8, 9, 10, 11, 12, 13, 15, 18, 19, 20, 21, 24, 26, 27, 28, 29, 32, 33, 34, 35, 38, 39, 41, 42, 43, 55, 56, 57, 58, 61, 62, 65, 66, 68, 69, 70, 71, 72, 73, 74, 75, 76, 77, 78, 79, 80, 81, 82, 83, 84, 85, 86, 89, 93, 94, 96, 98, 102, 103, 105, 107, 108, 109, 110, 111, 115, 119, 124, 125, 126, 127, 128, 129, 130, 131, 132, 133, 134, 135, 136, 137, 138, 139, 140, 141, 142, 143], [1.0, 0.7779, 0.7254, 1.0, 0.0, 0.07456, 0.0, 0.0, 0.0, 0.9972, 0.9966, 0.9961, 0.998, 0.0, 0.1953, 0.1983, 0.4281, 0.196, 1.0, 0.7687, 0.04498, 0.0, 0.9984, 0.9963, 0.0, 0.273, 0.1993, 0.9509, 0.8594, 0.0, 0.02916, 0.997, 0.9966, 0.2236, 0.3296, 0.8651, 0.9339, 0.9304, 0.8485, 0.8519, 0.935, 0.93, 0.9367, 0.998, 0.9983, 0.9979, 0.9979, 0.9979, 0.9981, 0.9985, 0.998, 0.0, 0.0, 0.0, 0.0, 1.0, 0.07287, 0.9983, 0.2265, 0.9733, 0.0, 0.9968, 0.2001, 0.9126, 0.9237, 0.9979, 0.9986, 0.0, 0.0, 1.0, 0.9648, 0.999, 0.9986, 1.0, 0.9992, 1.0, 0.9551, 0.9992, 0.9851, 0.9979, 0.9838, 0.9988, 0.9715, 0.976, 0.9987, 0.9909, 0.9595, 0.9999, 0.9985]): _vg.add([_i], _w, 'REPLACE')
_vg = ob_pants.vertex_groups.new(name='Left.Foot')
for _i, _w in zip([68, 69, 70, 71, 72, 73, 74, 75, 108, 109], [0.1344, 0.06596, 0.06945, 0.1514, 0.1476, 0.06488, 0.06983, 0.06317, 0.08728, 0.07613]): _vg.add([_i], _w, 'REPLACE')
_vg = ob_pants.vertex_groups.new(name='Left.Toes')
for _i, _w in zip([8, 55, 61, 94, 98, 111], [0.0, 0.0, 0.0, 0.0, 0.0, 0.0]): _vg.add([_i], _w, 'REPLACE')
_vg = ob_pants.vertex_groups.new(name='Right.Thigh')
for _i, _w in zip([6, 7, 8, 9, 10, 11, 12, 13, 16, 20, 26, 27, 28, 29, 33, 35, 36, 42, 43, 55, 56, 57, 58, 61, 65, 66, 84, 86, 87, 88, 90, 93, 94, 95, 98, 102, 103, 107, 112, 126, 127, 134, 143], [0.01224, 0.0, 0.0, 0.0003248, 0.0, 0.0, 0.0, 0.0, 0.0, 0.0, 0.0, 0.0, 0.0, 0.0, 0.0, 0.0, 0.0, 0.0, 0.0, 0.0, 0.0, 0.0, 0.0, 0.0, 0.0, 0.0, 0.0, 0.0, 0.0, 0.0, 0.0, 0.0, 0.0, 0.0, 0.0, 0.0, 0.0, 0.0, 0.0, 0.0001624, 0.006121, 0.00306, 8.119e-05]): _vg.add([_i], _w, 'REPLACE')
_vg = ob_pants.vertex_groups.new(name='Right.Shin')
for _i, _w in zip([28, 32, 55, 66, 93, 98], [0.0, 0.0, 0.0, 0.0, 0.0, 0.0]): _vg.add([_i], _w, 'REPLACE')
_vg = ob_pants.vertex_groups.new(name='Right.Foot')
_vg = ob_pants.vertex_groups.new(name='Right.Toes')
_vg = ob_pants.vertex_groups.new(name='Left.IK')
_m = ob_pants.modifiers.new('Mirror', 'MIRROR')
_m.use_clip = True
_m = ob_pants.modifiers.new('Armature', 'ARMATURE')
_m.object = ob_armature
_m.use_deform_preserve_volume = True
ob_shirt.parent = ob_armature
ob_shirt.location = (0.0, 0.0, 0.0)
ob_shirt.lock_rotations_4d = False
ob_shirt.empty_display_type = 'ARROWS'
ob_shirt.lineart.crease_threshold = 0.0
_vg = ob_shirt.vertex_groups.new(name='Hips')
for _i, _w in zip([0, 2, 3, 6, 7, 8, 10, 11, 14, 15, 18, 19, 20, 21, 22, 23, 24, 25, 28, 29, 32, 33, 34, 35, 43, 44, 45, 46, 47, 48, 49, 50, 53, 54, 57, 59, 96, 105, 106, 107, 110, 158, 159, 160, 161, 162, 163, 164, 165, 166, 167, 168, 169, 170, 171, 172, 173, 174, 175, 176, 177], [0.1718, 0.0523, 0.18, 0.04933, 0.2511, 0.08927, 0.06637, 0.2376, 0.2111, 0.05887, 0.07427, 0.2238, 0.6685, 0.5655, 0.5631, 0.6997, 0.6699, 0.6861, 0.2028, 0.05572, 0.06531, 0.2044, 0.6258, 0.6012, 0.7146, 0.6852, 0.7091, 0.5859, 0.5703, 0.6955, 0.6229, 0.5899, 0.1794, 0.05585, 0.5602, 0.5721, 0.002798, 0.1817, 0.05484, 0.5696, 0.5726, 0.7146, 0.6852, 0.7091, 0.5859, 0.5703, 0.6955, 0.6229, 0.5899, 0.5721, 0.5726, 0.7146, 0.6852, 0.7091, 0.5859, 0.5703, 0.6955, 0.6229, 0.5899, 0.5721, 0.5726]): _vg.add([_i], _w, 'REPLACE')
_vg = ob_shirt.vertex_groups.new(name='Torso')
for _i, _w in zip([0, 2, 3, 6, 7, 8, 9, 10, 11, 14, 15, 16, 17, 18, 19, 20, 21, 22, 23, 24, 25, 28, 29, 30, 31, 32, 33, 34, 35, 37, 38, 39, 40, 42, 43, 44, 45, 46, 47, 48, 49, 50, 51, 52, 53, 54, 55, 57, 59, 60, 63, 67, 69, 71, 96, 97, 98, 99, 100, 101, 102, 103, 104, 105, 106, 107, 108, 110, 111, 113, 114, 122, 123, 126, 130, 131, 136, 137, 139, 142, 158, 159, 160, 161, 162, 163, 164, 165, 166, 167, 168, 169, 170, 171, 172, 173, 174, 175, 176, 177], [0.6982, 0.6063, 0.6711, 0.6469, 0.6526, 0.7087, 0.1686, 0.7849, 0.6909, 0.7085, 0.7588, 0.3556, 0.1417, 0.6963, 0.6738, 0.2141, 0.2958, 0.2821, 0.1943, 0.2067, 0.1991, 0.6971, 0.717, 0.2433, 0.1242, 0.6499, 0.6663, 0.2434, 0.246, 0.01994, 0.03985, 0.1082, 0.0003781, 0.06634, 0.04841, 0.05082, 0.07, 0.1383, 0.1389, 0.06362, 0.08743, 0.08776, 0.14, 0.3357, 0.6732, 0.6203, 0.09387, 0.2873, 0.1423, 0.01211, 0.04419, 0.0186, 0.1356, 0.07981, 0.223, 0.3599, 0.2133, 0.1934, 0.363, 0.1945, 0.3373, 0.1629, 0.223, 0.6784, 0.6328, 0.2806, 0.01887, 0.1367, 0.0358, 0.03229, 0.1098, 0.2015, 0.02209, 0.009301, 0.006055, 0.01615, 0.003028, 0.008073, 0.01105, 0.00465, 0.04841, 0.05082, 0.07, 0.1383, 0.1389, 0.06362, 0.08743, 0.08776, 0.1423, 0.1367, 0.04841, 0.05082, 0.07, 0.1383, 0.1389, 0.06362, 0.08743, 0.08776, 0.1423, 0.1367]): _vg.add([_i], _w, 'REPLACE')
_vg = ob_shirt.vertex_groups.new(name='Chest')
for _i, _w in zip([0, 2, 3, 4, 5, 6, 7, 8, 9, 10, 11, 13, 14, 15, 16, 17, 18, 19, 27, 28, 29, 30, 31, 32, 33, 36, 37, 38, 39, 40, 41, 42, 51, 52, 53, 54, 55, 60, 63, 65, 67, 69, 70, 71, 96, 97, 98, 99, 100, 101, 102, 103, 104, 105, 106, 108, 109, 111, 112, 113, 114, 115, 122, 123, 126, 127, 130, 131, 132, 133, 136, 137, 138, 139, 142, 153, 154, 156], [0.05562, 0.1447, 0.05684, 0.06397, 0.5883, 0.1493, 0.03105, 0.1355, 0.5942, 0.1203, 0.01021, 0.1891, 0.02016, 0.1381, 0.5324, 0.5195, 0.1406, 0.03423, 0.07474, 0.0365, 0.1457, 0.468, 0.4018, 0.1489, 0.05087, 0.01885, 0.1179, 0.4557, 0.6267, 0.1593, 0.07876, 0.2813, 0.7177, 0.5927, 0.05554, 0.1336, 0.1399, 0.05863, 0.07708, 0.05053, 0.05315, 0.2226, 0.01287, 0.1751, 0.5707, 0.5358, 0.5204, 0.4288, 0.4272, 0.2583, 0.5944, 0.2913, 0.3189, 0.05346, 0.1321, 0.5325, 0.1581, 0.7226, 0.007983, 0.0584, 0.1518, 0.05674, 0.263, 0.03854, 0.02658, 0.02526, 0.02931, 0.0292, 0.003992, 0.01263, 0.01466, 0.0146, 0.001996, 0.01927, 0.01329, 0.06397, 0.5883, 0.1891]): _vg.add([_i], _w, 'REPLACE')
_vg = ob_shirt.vertex_groups.new(name='Neck')
for _i, _w in zip([1, 4, 5, 9, 12, 13, 17, 26, 27, 31, 38, 40, 41, 51, 56, 58, 60, 61, 63, 67, 68, 70, 71, 96, 98, 99, 108, 109, 111, 153, 154, 155, 156, 157], [0.0, 0.0, 0.006714, 0.0, 0.0, 0.0, 0.0, 0.0, 0.0, 0.0, 0.0, 0.0, 0.0, 0.0004517, 0.2857, 0.0, 0.0, 0.0, 0.0, 0.0, 0.0, 0.0, 0.0, 0.0, 0.0, 0.0, 0.0, 0.0, 0.0, 0.0, 0.006714, 0.0, 0.0, 0.2857]): _vg.add([_i], _w, 'REPLACE')
_vg = ob_shirt.vertex_groups.new(name='Head')
for _i, _w in zip([4, 5, 56, 153, 154, 157], [0.05682, 0.02171, 0.01659, 0.05682, 0.02171, 0.01659]): _vg.add([_i], _w, 'REPLACE')
_vg = ob_shirt.vertex_groups.new(name='Left.Shoulder')
for _i, _w in zip([0, 1, 2, 3, 4, 5, 6, 8, 9, 10, 11, 12, 13, 16, 17, 18, 24, 26, 27, 29, 30, 31, 32, 33, 35, 36, 37, 38, 39, 40, 41, 42, 51, 52, 53, 54, 55, 56, 57, 58, 60, 61, 62, 63, 64, 65, 66, 67, 68, 69, 70, 71, 88, 89, 90, 91, 92, 94, 95, 96, 97, 98, 99, 100, 101, 102, 103, 104, 105, 106, 107, 108, 109, 111, 112, 113, 114, 115, 120, 121, 122, 124, 125, 127, 128, 129, 132, 133, 134, 135, 138, 140, 141, 153, 154, 155, 156, 157], [0.0, 1.0, 0.0, 0.0, 0.0, 0.0, 0.0, 0.006243, 0.0, 0.0, 0.0, 0.5053, 0.5787, 0.0, 0.0, 0.0, 0.0, 0.9184, 0.8413, 0.008169, 0.0, 0.0, 0.0, 0.0, 0.0, 1.0, 1.0, 0.0, 0.0, 0.8881, 1.0, 0.0, 0.0, 0.0, 0.0, 0.0, 0.003842, 0.7595, 0.0, 0.914, 0.1425, 0.8423, 0.7331, 0.1996, 0.7853, 0.7666, 0.7082, 0.08576, 1.0, 0.0, 1.0, 0.00292, 0.0, 0.03047, 0.0828, 0.0, 0.0, 0.07735, 0.0, 0.0, 0.0, 0.0, 0.0, 0.0, 0.0, 0.0, 0.0, 0.0, 0.0, 0.0, 0.0, 0.0, 0.7277, 0.0791, 0.8, 0.1317, 0.002874, 1.0, 0.05384, 0.0, 0.0, 0.4364, 0.3955, 0.3833, 0.3927, 0.4052, 0.4269, 0.1917, 0.1963, 0.2413, 0.2404, 0.2334, 0.2392, 0.0, 0.0, 0.5053, 0.5787, 0.7595]): _vg.add([_i], _w, 'REPLACE')
_vg = ob_shirt.vertex_groups.new(name='Left.UpperArm')
for _i, _w in zip([0, 1, 2, 3, 5, 6, 8, 9, 10, 11, 12, 13, 14, 15, 16, 17, 18, 21, 22, 23, 25, 26, 27, 28, 29, 30, 31, 32, 34, 36, 37, 39, 40, 41, 42, 43, 44, 46, 47, 49, 51, 52, 53, 54, 55, 56, 57, 58, 59, 60, 61, 62, 63, 64, 65, 66, 67, 68, 69, 70, 71, 72, 73, 74, 75, 76, 77, 78, 79, 80, 81, 82, 83, 84, 85, 86, 87, 88, 89, 90, 91, 92, 93, 94, 95, 96, 97, 98, 99, 100, 101, 103, 104, 105, 106, 107, 108, 109, 110, 112, 113, 114, 115, 116, 117, 118, 119, 120, 121, 122, 123, 124, 125, 126, 127, 128, 129, 130, 131, 132, 133, 134, 135, 136, 137, 138, 139, 140, 141, 142, 143, 144, 145, 146, 147, 148, 149, 150, 151, 152, 154, 155, 156, 157, 158, 159, 161, 162, 164, 166, 167, 168, 169, 171, 172, 174, 176, 177, 178, 179, 180, 181, 182, 183, 184, 185, 186, 187, 188, 189, 190, 191, 192, 193, 194, 195, 196, 197, 198, 199, 200, 201, 202, 203, 204, 205, 206, 207], [0.0, 0.8424, 0.0, 0.0, 0.0, 0.0, 0.0, 0.03644, 0.0, 0.0, 0.06216, 0.0, 0.0, 0.0, 0.0, 0.0, 0.0, 0.0, 0.0, 0.0, 0.0, 0.3053, 0.2273, 0.0, 0.0, 0.0, 0.04359, 0.0, 0.0, 0.824, 1.0, 0.0, 0.0, 0.2126, 0.03072, 0.0, 0.0, 0.0, 0.0, 0.0, 0.0, 0.0, 0.0, 0.0, 0.06348, 0.0, 0.0, 0.2279, 0.0, 0.8371, 1.0, 1.0, 1.0, 0.9533, 1.0, 1.0, 0.7683, 0.9979, 0.0, 1.0, 0.4416, 0.9856, 0.9948, 0.9961, 0.9956, 0.9943, 0.9945, 0.9934, 0.9939, 1.0, 0.9176, 0.954, 0.8854, 0.9364, 0.9434, 0.9644, 0.8652, 0.9849, 1.0, 1.0, 0.9913, 1.0, 1.0, 1.0, 0.9553, 0.03362, 0.0, 0.0, 0.0, 0.0, 0.0, 0.0, 0.0, 0.0, 0.0, 0.0, 0.0, 0.1824, 0.0, 1.0, 0.7379, 0.0, 1.0, 0.9928, 0.9956, 0.9088, 0.9314, 1.0, 1.0, 0.0, 0.9949, 1.0, 1.0, 1.0, 1.0, 1.0, 1.0, 1.0, 1.0, 1.0, 1.0, 1.0, 1.0, 0.9777, 0.9942, 1.0, 0.9385, 1.0, 1.0, 0.9956, 0.961, 0.9698, 0.9793, 0.9293, 0.9974, 0.9566, 0.9742, 0.9397, 0.9635, 0.9508, 0.0, 0.06216, 0.0, 0.0, 0.0, 0.0, 0.0, 0.0, 0.0, 0.0, 0.0, 0.0, 0.0, 0.0, 0.0, 0.0, 0.0, 0.0, 1.0, 0.9176, 0.954, 0.8854, 0.9364, 0.9434, 0.9644, 0.8652, 0.9088, 0.9314, 0.9987, 0.9371, 0.9641, 0.9125, 0.9475, 0.9298, 0.9487, 0.9566, 0.9719, 0.8972, 1.0, 0.9176, 0.954, 0.8854, 0.9364, 0.9434, 0.9644, 0.8652, 0.9088, 0.9314]): _vg.add([_i], _w, 'REPLACE')
_vg = ob_shirt.vertex_groups.new(name='Left.Forearm')
for _i, _w in zip([6, 46, 53, 72, 73, 80, 81, 82, 83, 84, 85, 86, 87, 105, 117, 118, 119, 143, 144, 145, 146, 147, 148, 149, 150, 151, 152, 178, 179, 180, 181, 182, 183, 184, 185, 186, 187, 188, 189, 190, 191, 192, 193, 194, 195, 196, 197, 198, 199, 200, 201, 202, 203, 204, 205, 206, 207], [0.0, 0.0, 0.0, 0.0, 0.0, 0.02622, 0.03119, 0.1488, 0.1159, 0.1381, 0.05691, 0.1478, 0.2205, 0.0, 0.0, 0.1588, 0.2504, 0.06262, 0.0, 0.0, 0.03428, 0.009145, 0.0, 0.0, 0.0, 0.0, 0.0, 0.2842, 0.1662, 0.2208, 0.3383, 0.2327, 0.2015, 0.1313, 0.2823, 0.2997, 0.2557, 0.0, 0.05472, 0.0, 0.04709, 0.0, 0.1722, 0.01496, 0.006425, 0.0, 0.2094, 0.3087, 0.5387, 0.2947, 0.4072, 0.4397, 0.3847, 0.2279, 0.5269, 0.4209, 0.3278]): _vg.add([_i], _w, 'REPLACE')
_vg = ob_shirt.vertex_groups.new(name='Left.Hand')
_vg = ob_shirt.vertex_groups.new(name='Left.FInger01')
_vg = ob_shirt.vertex_groups.new(name='Left.Finger02')
_vg = ob_shirt.vertex_groups.new(name='Left.Finger03')
_vg = ob_shirt.vertex_groups.new(name='Left.Thumb01')
_vg = ob_shirt.vertex_groups.new(name='Left.Thumb02')
_vg = ob_shirt.vertex_groups.new(name='Left.Thumb03')
_vg = ob_shirt.vertex_groups.new(name='Right.Shoulder')
_vg = ob_shirt.vertex_groups.new(name='Right.UpperArm')
_vg = ob_shirt.vertex_groups.new(name='Right.Forearm')
_vg = ob_shirt.vertex_groups.new(name='Right.Hand')
_vg = ob_shirt.vertex_groups.new(name='Right.FInger01')
_vg = ob_shirt.vertex_groups.new(name='Right.Finger02')
_vg = ob_shirt.vertex_groups.new(name='Right.Finger03')
_vg = ob_shirt.vertex_groups.new(name='Right.Thumb01')
_vg = ob_shirt.vertex_groups.new(name='Right.Thumb02')
_vg = ob_shirt.vertex_groups.new(name='Right.Thumb03')
_vg = ob_shirt.vertex_groups.new(name='Left.Thigh')
for _i, _w in zip([0, 3, 7, 8, 11, 14, 18, 19, 20, 21, 22, 23, 24, 25, 28, 33, 34, 35, 43, 44, 45, 46, 47, 48, 49, 50, 53, 57, 59, 105, 107, 110, 158, 159, 160, 161, 162, 163, 164, 165, 166, 167, 168, 169, 170, 171, 172, 173, 174, 175, 176, 177], [0.0, 0.0, 0.0, 0.0, 0.0, 0.0, 0.0, 0.0, 0.0, 0.0, 0.0, 0.0, 0.0, 0.0, 0.0, 0.0, 0.0, 0.0, 0.0, 0.06946, 0.06086, 0.0, 0.001462, 0.0, 0.03244, 0.03512, 0.0, 0.0, 0.05207, 0.0, 0.0, 0.05298, 0.0, 0.06946, 0.06086, 0.0, 0.001462, 0.0, 0.03244, 0.03512, 0.05207, 0.05298, 0.0, 0.06946, 0.06086, 0.0, 0.001462, 0.0, 0.03244, 0.03512, 0.05207, 0.05298]): _vg.add([_i], _w, 'REPLACE')
_vg = ob_shirt.vertex_groups.new(name='Left.Shin')
for _i, _w in zip([0, 3, 7, 8, 18, 19, 22, 32, 33, 53, 105], [0.0, 0.0, 0.0, 0.0, 0.0, 0.0, 0.0, 0.0, 0.0, 0.0, 0.0]): _vg.add([_i], _w, 'REPLACE')
_vg = ob_shirt.vertex_groups.new(name='Left.Foot')
_vg = ob_shirt.vertex_groups.new(name='Left.Toes')
_vg = ob_shirt.vertex_groups.new(name='Right.Thigh')
_vg = ob_shirt.vertex_groups.new(name='Right.Shin')
_vg = ob_shirt.vertex_groups.new(name='Right.Foot')
_vg = ob_shirt.vertex_groups.new(name='Right.Toes')
_vg = ob_shirt.vertex_groups.new(name='Left.IK')
for _i, _w in zip([7, 8, 18, 19, 32], [0.0, 0.0, 0.0, 0.0, 0.0]): _vg.add([_i], _w, 'REPLACE')
_m = ob_shirt.modifiers.new('Mirror', 'MIRROR')
_m.use_clip = True
_m = ob_shirt.modifiers.new('Armature', 'ARMATURE')
_m.object = ob_armature
_m.use_deform_preserve_volume = True
ob_shoes.parent = ob_armature
ob_shoes.location = (0.0, 0.0, 0.0)
ob_shoes.lock_rotations_4d = False
ob_shoes.empty_display_type = 'ARROWS'
ob_shoes.lineart.crease_threshold = 0.0
_vg = ob_shoes.vertex_groups.new(name='Hips')
_vg = ob_shoes.vertex_groups.new(name='Torso')
_vg = ob_shoes.vertex_groups.new(name='Chest')
_vg = ob_shoes.vertex_groups.new(name='Neck')
_vg = ob_shoes.vertex_groups.new(name='Head')
_vg = ob_shoes.vertex_groups.new(name='Left.Shoulder')
_vg = ob_shoes.vertex_groups.new(name='Left.UpperArm')
_vg = ob_shoes.vertex_groups.new(name='Left.Forearm')
_vg = ob_shoes.vertex_groups.new(name='Left.Hand')
_vg = ob_shoes.vertex_groups.new(name='Left.FInger01')
_vg = ob_shoes.vertex_groups.new(name='Left.Finger02')
_vg = ob_shoes.vertex_groups.new(name='Left.Finger03')
_vg = ob_shoes.vertex_groups.new(name='Left.Thumb01')
_vg = ob_shoes.vertex_groups.new(name='Left.Thumb02')
_vg = ob_shoes.vertex_groups.new(name='Left.Thumb03')
_vg = ob_shoes.vertex_groups.new(name='Right.Shoulder')
_vg = ob_shoes.vertex_groups.new(name='Right.UpperArm')
_vg = ob_shoes.vertex_groups.new(name='Right.Forearm')
_vg = ob_shoes.vertex_groups.new(name='Right.Hand')
_vg = ob_shoes.vertex_groups.new(name='Right.FInger01')
_vg = ob_shoes.vertex_groups.new(name='Right.Finger02')
_vg = ob_shoes.vertex_groups.new(name='Right.Finger03')
_vg = ob_shoes.vertex_groups.new(name='Right.Thumb01')
_vg = ob_shoes.vertex_groups.new(name='Right.Thumb02')
_vg = ob_shoes.vertex_groups.new(name='Right.Thumb03')
_vg = ob_shoes.vertex_groups.new(name='Left.Thigh')
_vg = ob_shoes.vertex_groups.new(name='Left.Shin')
for _i, _w in zip([0, 1, 2, 3, 4, 5, 6, 7, 10, 13, 16, 17, 18, 22, 30, 32, 33, 34, 35, 36, 37, 48, 51, 52, 53, 54, 62, 63, 64, 65, 66, 67, 68, 69, 70, 71, 72, 73, 74, 75, 76, 77, 78, 79, 80, 90, 91, 92, 93, 94, 95, 96, 97, 98, 99, 100, 101, 102, 103, 104, 105, 106, 107, 108, 109, 110, 111, 112, 113, 114, 115, 116, 117, 118, 119, 120, 121, 122, 123, 124, 125, 126, 127, 128, 129, 130, 131, 132, 133, 134, 135, 136, 137, 138, 139, 140, 141, 142, 143, 144, 145, 146, 147, 148, 149, 150, 151, 152, 153, 154, 155, 156, 157, 158, 159], [0.5522, 0.173, 0.5567, 0.1893, 0.5728, 0.1478, 0.4902, 0.5147, 0.229, 0.2242, 0.1804, 0.1765, 0.2521, 0.2598, 0.3954, 0.004243, 0.2376, 0.359, 0.3627, 0.2409, 0.04818, 0.2616, 0.1814, 0.2354, 0.239, 0.1801, 0.3844, 0.284, 0.08231, 0.09929, 0.2357, 0.1166, 0.2557, 0.2317, 0.08655, 0.3143, 0.6933, 0.6689, 0.7384, 0.4561, 1.0, 0.3435, 0.865, 0.7301, 0.5522, 0.9007, 0.667, 1.0, 0.7986, 0.4561, 1.0, 0.6483, 1.0, 0.7749, 1.0, 0.6035, 0.5386, 1.0, 0.8657, 0.7644, 1.0, 0.8723, 1.0, 0.6259, 0.8934, 0.4497, 0.658, 1.0, 0.8202, 0.4565, 1.0, 0.5225, 1.0, 0.4666, 1.0, 0.284, 0.4164, 0.6689, 0.4945, 0.3634, 0.9183, 0.3274, 0.7276, 0.4872, 0.7068, 0.284, 0.4251, 0.589, 0.4902, 0.4561, 1.0, 0.2487, 0.7698, 0.3901, 0.6614, 0.284, 0.2303, 0.5147, 0.552, 0.169, 0.5728, 0.1893, 0.5567, 0.1582, 0.5522, 0.5918, 0.2992, 0.2429, 0.2664, 0.7864, 0.6143, 0.5388, 0.7108, 0.3019, 0.5522]): _vg.add([_i], _w, 'REPLACE')
_vg = ob_shoes.vertex_groups.new(name='Left.Foot')
for _i, _w in zip([0, 1, 2, 3, 4, 5, 6, 7, 10, 13, 14, 15, 16, 17, 18, 21, 22, 23, 24, 25, 26, 27, 30, 32, 33, 34, 35, 36, 37, 38, 39, 40, 41, 42, 43, 44, 45, 46, 47, 48, 50, 51, 52, 53, 54, 55, 57, 58, 60, 61, 62, 63, 64, 65, 66, 67, 68, 69, 70, 71, 72, 73, 74, 75, 76, 77, 78, 79, 80, 90, 91, 92, 93, 94, 95, 96, 97, 98, 99, 100, 101, 102, 103, 104, 105, 106, 107, 108, 109, 110, 111, 112, 113, 114, 115, 116, 117, 118, 119, 120, 121, 122, 123, 124, 125, 126, 127, 128, 129, 130, 131, 132, 133, 134, 135, 136, 137, 138, 139, 140, 141, 142, 143, 144, 145, 146, 147, 148, 149, 150, 151, 152, 153, 154, 155, 156, 157, 158, 159], [0.8818, 0.8386, 0.5966, 0.812, 0.5701, 0.8481, 0.7025, 0.6383, 0.7589, 0.7637, 0.8328, 0.8456, 0.8015, 0.8048, 0.7377, 0.8551, 0.7231, 0.01614, 0.0031, 0.05377, 0.1247, 0.09377, 0.6001, 0.9483, 0.7549, 0.6358, 0.6319, 0.7504, 0.9056, 0.08519, 0.04407, 0.1904, 0.8318, 0.2491, 0.9046, 0.9083, 0.04869, 0.7695, 0.7035, 0.7291, 0.874, 0.8018, 0.7536, 0.75, 0.8026, 0.8436, 0.01959, 0.006921, 0.3026, 0.2351, 0.7685, 0.7149, 0.8773, 0.8884, 0.8754, 0.8679, 0.8872, 0.8884, 0.8762, 0.2222, 0.7685, 0.2672, 0.1776, 0.8481, 0.2037, 0.812, 0.2107, 0.8386, 0.1154, 0.09827, 0.1587, 0.0218, 0.2013, 0.1503, 0.0, 0.2346, 0.0, 0.194, 0.0, 0.2307, 0.2904, 0.1532, 0.1472, 0.07748, 0.0, 0.1129, 0.0, 0.1156, 0.0, 0.09827, 0.2339, 0.1748, 0.1948, 0.18, 0.0, 0.2669, 0.0, 0.2269, 0.0, 0.7149, 0.7685, 0.4843, 0.5091, 0.8481, 0.4266, 0.812, 0.4424, 0.8386, 0.4857, 0.7149, 0.7685, 0.4843, 0.5091, 0.8481, 0.2578, 0.812, 0.344, 0.8386, 0.2822, 0.5714, 0.7685, 0.4843, 0.5091, 0.1721, 0.4043, 0.3037, 0.4424, 0.1055, 0.4329, 0.4528, 0.4686, 0.8386, 0.812, 0.2754, 0.3513, 0.7685, 0.3218, 0.8481, 0.1886]): _vg.add([_i], _w, 'REPLACE')
_vg = ob_shoes.vertex_groups.new(name='Left.Toes')
for _i, _w in zip([3, 8, 9, 11, 12, 14, 15, 19, 20, 21, 23, 24, 25, 26, 27, 28, 29, 31, 37, 38, 39, 40, 41, 42, 43, 44, 45, 46, 47, 49, 50, 55, 56, 57, 58, 59, 60, 61, 64, 65, 66, 69, 70, 77, 81, 82, 83, 84, 85, 86, 87, 88, 89, 96, 106, 116, 126, 136, 146], [0.0, 0.9889, 0.9816, 0.9942, 0.9932, 0.0, 0.0, 0.9992, 0.9976, 0.0, 0.0, 0.0, 0.0, 0.0, 0.0, 0.1737, 0.9897, 0.9953, 0.0, 0.0, 0.0, 0.0, 0.0, 0.0, 0.0, 0.0, 0.0, 0.0, 0.0, 0.9946, 0.0, 0.0, 0.9992, 0.004493, 0.0, 0.9892, 0.0, 0.0, 0.0, 0.02635, 0.02474, 0.0183, 0.02446, 0.0, 0.9816, 0.9932, 0.9976, 0.9897, 0.9953, 0.9987, 0.9946, 0.9992, 0.9892, 0.0, 0.0, 0.0, 0.0, 0.0, 0.0]): _vg.add([_i], _w, 'REPLACE')
_vg = ob_shoes.vertex_groups.new(name='Right.Thigh')
_vg = ob_shoes.vertex_groups.new(name='Right.Shin')
_vg = ob_shoes.vertex_groups.new(name='Right.Foot')
for _i, _w in zip([93, 94, 95, 96, 97, 99, 104, 105, 107, 109, 113, 115, 116, 117, 119], [0.0, 0.0, 0.0, 0.0, 0.0, 0.0, 0.0, 0.0, 0.0, 0.0, 0.0, 0.0, 0.0, 0.0, 0.0]): _vg.add([_i], _w, 'REPLACE')
_vg = ob_shoes.vertex_groups.new(name='Right.Toes')
_vg = ob_shoes.vertex_groups.new(name='Left.IK')
_m = ob_shoes.modifiers.new('Mirror', 'MIRROR')
_m.use_clip = True
_m = ob_shoes.modifiers.new('Armature', 'ARMATURE')
_m.object = ob_armature
_m.use_deform_preserve_volume = True

# ---- collection membership
col_collection_1.objects.link(ob_player)
col_collection_2.objects.link(ob_armature)
col_collection_11.objects.link(ob_pants)
col_collection_12.objects.link(ob_shirt)
col_collection_13.objects.link(ob_shoes)

# ---- scene / render settings (as saved in the file)
scene.frame_start = 1; scene.frame_end = 16; scene.frame_set(0)
scene.render.engine = 'BLENDER_EEVEE_NEXT'
scene.render.resolution_percentage = 50
scene.render.dither_intensity = 0.0
scene.cycles.use_denoising = False
scene.cycles.samples = 128
scene.cycles.sampling_pattern = 'TABULATED_SOBOL'
scene.cycles.light_sampling_threshold = 0.0
scene.cycles.use_adaptive_sampling = False
scene.cycles.use_light_tree = False
scene.cycles.blur_glossy = 0.0
scene.cycles.sample_clamp_indirect = 0.0
scene.view_settings.view_transform = 'Standard'
bpy.context.view_layer.update()

# ---- added for rendering (the .blend has no active camera and no usable light): camera, sun
cam_auto = bpy.data.cameras.new('AutoCamera')
cam_auto.lens = 50.0
cam_auto.sensor_width = 36.0
cam_auto.clip_end = 1000.0
ob_auto_camera = bpy.data.objects.new('AutoCamera', cam_auto)
scene.collection.objects.link(ob_auto_camera)
ob_auto_camera.location = (1.85675, -2.2523, 2.38449)
ob_auto_camera.rotation_euler = (1.09748, -7.21219e-08, 0.694738)
scene.camera = ob_auto_camera
light_auto_sun = bpy.data.lights.new('AutoSun', 'SUN')
light_auto_sun.energy = 3.0
light_auto_sun.angle = 0.0523599
ob_auto_sun = bpy.data.objects.new('AutoSun', light_auto_sun)
scene.collection.objects.link(ob_auto_sun)
ob_auto_sun.rotation_euler = (0.872665, 0.174533, 0.523599)
bpy.context.view_layer.update()
